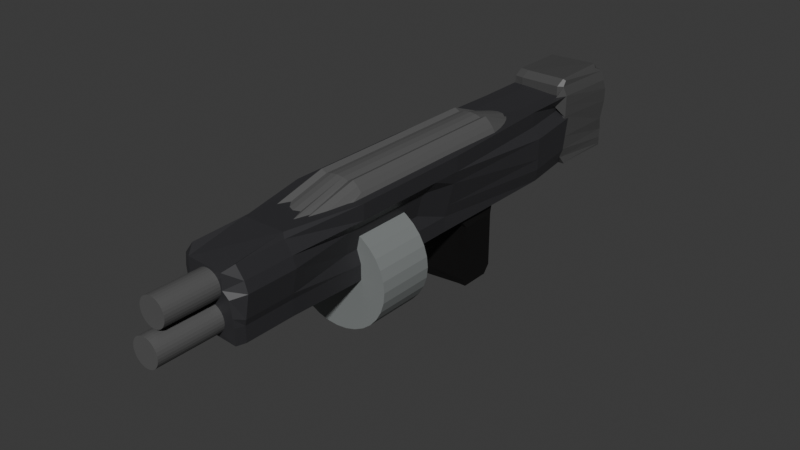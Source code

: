 # Source: heavy-repeater.blend  (saved by Blender 4.1.24; exported with 4.5.12 LTS)
import bpy
from mathutils import Matrix  # noqa: F401  (used for matrix-valued properties, if any)

bpy.ops.wm.read_factory_settings(use_empty=True)
scene = bpy.context.scene
scene.name = 'Scene'

# ---- collections
col_collection = bpy.data.collections.new('Collection'); scene.collection.children.link(col_collection)

# ---- materials (node trees are filled in below, after node groups)
mat_material = bpy.data.materials.new('Material')
mat_material.alpha_threshold = 0.0
mat_material.use_transparent_shadow = False
mat_material.roughness = 0.5
mat_material.line_color = (0.0, 0.0, 0.0, 1.0)
mat_material_002 = bpy.data.materials.new('Material.002')
mat_material_002.use_transparent_shadow = False
mat_material_008 = bpy.data.materials.new('Material.008')
mat_material_008.use_transparent_shadow = False
mat_material_005 = bpy.data.materials.new('Material.005')
mat_material_005.use_transparent_shadow = False
mat_material_006 = bpy.data.materials.new('Material.006')
mat_material_006.use_transparent_shadow = False
mat_material_007 = bpy.data.materials.new('Material.007')
mat_material_007.use_transparent_shadow = False
mat_material_004 = bpy.data.materials.new('Material.004')
mat_material_004.use_transparent_shadow = False
mat_material_001 = bpy.data.materials.new('Material.001')
mat_material_001.alpha_threshold = 0.0
mat_material_001.use_transparent_shadow = False
mat_material_001.roughness = 0.5
mat_material_001.line_color = (0.0, 0.0, 0.0, 1.0)

# ---- material node trees
mat_material.use_nodes = True; mat_material.node_tree.nodes.clear()
_N = mat_material.node_tree.nodes; _L = mat_material.node_tree.links
n0 = _N.new('ShaderNodeOutputMaterial'); n0.name = 'Material Output'; n0.location = (300, 300)
n1 = _N.new('ShaderNodeBsdfPrincipled'); n1.name = 'Principled BSDF'; n1.location = (10, 300)
n1.inputs[0].default_value = (0.004777, 0.004459, 0.004434, 1.0)
n1.inputs[3].default_value = 1.45
_L.new(n1.outputs[0], n0.inputs[0])
n0.is_active_output = True
mat_material_002.use_nodes = True; mat_material_002.node_tree.nodes.clear()
_N = mat_material_002.node_tree.nodes; _L = mat_material_002.node_tree.links
n0 = _N.new('ShaderNodeBsdfPrincipled'); n0.name = 'Principled BSDF'; n0.location = (10, 300)
n0.inputs[0].default_value = (0.03111, 0.0308, 0.03424, 1.0)
n1 = _N.new('ShaderNodeOutputMaterial'); n1.name = 'Material Output'; n1.location = (300, 300)
_L.new(n0.outputs[0], n1.inputs[0])
n1.is_active_output = True
mat_material_008.use_nodes = True; mat_material_008.node_tree.nodes.clear()
_N = mat_material_008.node_tree.nodes; _L = mat_material_008.node_tree.links
n0 = _N.new('ShaderNodeBsdfPrincipled'); n0.name = 'Principled BSDF'; n0.location = (10, 300)
n0.inputs[0].default_value = (0.06819, 0.06819, 0.06819, 1.0)
n1 = _N.new('ShaderNodeOutputMaterial'); n1.name = 'Material Output'; n1.location = (300, 300)
_L.new(n0.outputs[0], n1.inputs[0])
n1.is_active_output = True
mat_material_005.use_nodes = True; mat_material_005.node_tree.nodes.clear()
_N = mat_material_005.node_tree.nodes; _L = mat_material_005.node_tree.links
n0 = _N.new('ShaderNodeBsdfPrincipled'); n0.name = 'Principled BSDF'; n0.location = (10, 300)
n0.inputs[0].default_value = (0.1022, 0.1022, 0.1022, 1.0)
n1 = _N.new('ShaderNodeOutputMaterial'); n1.name = 'Material Output'; n1.location = (300, 300)
_L.new(n0.outputs[0], n1.inputs[0])
n1.is_active_output = True
mat_material_006.use_nodes = True; mat_material_006.node_tree.nodes.clear()
_N = mat_material_006.node_tree.nodes; _L = mat_material_006.node_tree.links
n0 = _N.new('ShaderNodeBsdfPrincipled'); n0.name = 'Principled BSDF'; n0.location = (10, 300)
n0.inputs[0].default_value = (0.09954, 0.09954, 0.09954, 1.0)
n1 = _N.new('ShaderNodeOutputMaterial'); n1.name = 'Material Output'; n1.location = (300, 300)
_L.new(n0.outputs[0], n1.inputs[0])
n1.is_active_output = True
mat_material_007.use_nodes = True; mat_material_007.node_tree.nodes.clear()
_N = mat_material_007.node_tree.nodes; _L = mat_material_007.node_tree.links
n0 = _N.new('ShaderNodeBsdfPrincipled'); n0.name = 'Principled BSDF'; n0.location = (10, 300)
n0.inputs[0].default_value = (0.1022, 0.1022, 0.1022, 1.0)
n1 = _N.new('ShaderNodeOutputMaterial'); n1.name = 'Material Output'; n1.location = (300, 300)
_L.new(n0.outputs[0], n1.inputs[0])
n1.is_active_output = True
mat_material_004.use_nodes = True; mat_material_004.node_tree.nodes.clear()
_N = mat_material_004.node_tree.nodes; _L = mat_material_004.node_tree.links
n0 = _N.new('ShaderNodeBsdfPrincipled'); n0.name = 'Principled BSDF'; n0.location = (10, 300)
n0.inputs[0].default_value = (0.2135, 0.229, 0.2269, 1.0)
n1 = _N.new('ShaderNodeOutputMaterial'); n1.name = 'Material Output'; n1.location = (300, 300)
_L.new(n0.outputs[0], n1.inputs[0])
n1.is_active_output = True
mat_material_001.use_nodes = True; mat_material_001.node_tree.nodes.clear()
_N = mat_material_001.node_tree.nodes; _L = mat_material_001.node_tree.links
n0 = _N.new('ShaderNodeOutputMaterial'); n0.name = 'Material Output'; n0.location = (300, 300)
n1 = _N.new('ShaderNodeBsdfPrincipled'); n1.name = 'Principled BSDF'; n1.location = (10, 300)
n1.inputs[0].default_value = (0.0, 0.0, 0.0, 1.0)
n1.inputs[3].default_value = 1.45
_L.new(n1.outputs[0], n0.inputs[0])
n0.is_active_output = True

# ---- world
world_world = bpy.data.worlds.new('World'); scene.world = world_world
world_world.use_nodes = True; world_world.node_tree.nodes.clear()
_N = world_world.node_tree.nodes; _L = world_world.node_tree.links
n0 = _N.new('ShaderNodeOutputWorld'); n0.name = 'World Output'; n0.location = (300, 300)
n1 = _N.new('ShaderNodeBackground'); n1.name = 'Background'; n1.location = (10, 300)
n1.inputs[0].default_value = (0.05088, 0.05088, 0.05088, 1.0)
_L.new(n1.outputs[0], n0.inputs[0])
n0.is_active_output = True
world_world.color = (0.05088, 0.05088, 0.05088)
world_world.use_sun_shadow = False
world_world.sun_shadow_jitter_overblur = 0.0

# ---- meshes
me_cube = bpy.data.meshes.new('Cube')
me_cube.from_pydata([(0.692, 2.64, 1.155), (0.6629, 2.388, -0.2656), (0.5664, 0.9392, 1.123), (0.6713, 1.332, -0.2615), (-0.7013, 2.573, 1.18), (-0.7198, 2.439, -0.2701), (-0.7384, 1.121, 1.187), (-0.7118, 1.237, -0.2713), (0.6859, 2.567, -0.09958), (-0.6909, 1.19, -0.09958), (0.6859, 1.19, -0.09958), (-0.6909, 2.567, -0.09958), (-0.664, 1.224, 0.8953), (0.711, 2.513, 0.9036), (0.702, 1.253, 0.8942), (-0.7271, 2.501, 0.8902), (0.4361, 2.388, -0.2656), (0.3396, 0.9392, 1.123), (0.4445, 1.332, -0.2615), (0.4652, 2.64, 1.155), (0.4591, 2.567, -0.09958), (0.4591, 1.19, -0.09958), (0.4591, 2.567, 0.9071), (0.4752, 1.253, 0.8942), (-0.4679, 2.439, -0.2701), (-0.4865, 1.121, 1.187), (-0.439, 1.19, -0.09958), (-0.4121, 1.224, 0.8953), (-0.4599, 1.237, -0.2713), (-0.4494, 2.573, 1.18), (-0.439, 2.567, -0.09958), (-0.4752, 2.501, 0.8902)], [], [(29, 4, 6, 25), (27, 25, 6, 12), (12, 6, 4, 15), (16, 1, 3, 18), (13, 0, 2, 14), (22, 19, 0, 13), (16, 20, 8, 1), (1, 8, 10, 3), (7, 9, 11, 5), (28, 26, 9, 7), (20, 22, 13, 8), (8, 13, 14, 10), (9, 12, 15, 11), (26, 27, 12, 9), (10, 14, 23, 21), (30, 31, 22, 20), (3, 10, 21, 18), (24, 30, 20, 16), (31, 29, 19, 22), (24, 16, 18, 28), (14, 2, 17, 23), (0, 19, 17, 2), (5, 24, 28, 7), (15, 4, 29, 31), (5, 11, 30, 24), (11, 15, 31, 30), (21, 23, 27, 26), (18, 21, 26, 28), (23, 17, 25, 27), (19, 29, 25, 17)])
_uv = me_cube.uv_layers.new(name='UVMap')
_uv.uv.foreach_set('vector', [0.8293, 0.5, 0.875, 0.5, 0.875, 0.75, 0.8293, 0.75, 0.5906, 0.9543, 0.625, 0.9543, 0.625, 1.0, 0.5906, 1.0, 0.5906, 0.0, 0.625, 0.0, 0.625, 0.25, 0.5906, 0.25, 0.3338, 0.5, 0.375, 0.5, 0.375, 0.75, 0.3338, 0.75, 0.5906, 0.5, 0.625, 0.5, 0.625, 0.75, 0.5906, 0.75, 0.5906, 0.4588, 0.625, 0.4588, 0.625, 0.5, 0.5906, 0.5, 0.375, 0.4588, 0.4078, 0.4588, 0.4078, 0.5, 0.375, 0.5, 0.375, 0.5, 0.4078, 0.5, 0.4078, 0.75, 0.375, 0.75, 0.375, 0.0, 0.4078, 0.0, 0.4078, 0.25, 0.375, 0.25, 0.375, 0.9543, 0.4078, 0.9543, 0.4078, 1.0, 0.375, 1.0, 0.4078, 0.4588, 0.5906, 0.4588, 0.5906, 0.5, 0.4078, 0.5, 0.4078, 0.5, 0.5906, 0.5, 0.5906, 0.75, 0.4078, 0.75, 0.4078, 0.0, 0.5906, 0.0, 0.5906, 0.25, 0.4078, 0.25, 0.4078, 0.9543, 0.5906, 0.9543, 0.5906, 1.0, 0.4078, 1.0, 0.4078, 0.75, 0.5906, 0.75, 0.5906, 0.7912, 0.4078, 0.7912, 0.4078, 0.2957, 0.5906, 0.2957, 0.5906, 0.4588, 0.4078, 0.4588, 0.375, 0.75, 0.4078, 0.75, 0.4078, 0.7912, 0.375, 0.7912, 0.375, 0.2957, 0.4078, 0.2957, 0.4078, 0.4588, 0.375, 0.4588, 0.5906, 0.2957, 0.625, 0.2957, 0.625, 0.4588, 0.5906, 0.4588, 0.1707, 0.5, 0.3338, 0.5, 0.3338, 0.75, 0.1707, 0.75, 0.5906, 0.75, 0.625, 0.75, 0.625, 0.7912, 0.5906, 0.7912, 0.625, 0.5, 0.6662, 0.5, 0.6662, 0.75, 0.625, 0.75, 0.125, 0.5, 0.1707, 0.5, 0.1707, 0.75, 0.125, 0.75, 0.5906, 0.25, 0.625, 0.25, 0.625, 0.2957, 0.5906, 0.2957, 0.375, 0.25, 0.4078, 0.25, 0.4078, 0.2957, 0.375, 0.2957, 0.4078, 0.25, 0.5906, 0.25, 0.5906, 0.2957, 0.4078, 0.2957, 0.4078, 0.7912, 0.5906, 0.7912, 0.5906, 0.9543, 0.4078, 0.9543, 0.375, 0.7912, 0.4078, 0.7912, 0.4078, 0.9543, 0.375, 0.9543, 0.5906, 0.7912, 0.625, 0.7912, 0.625, 0.9543, 0.5906, 0.9543, 0.6662, 0.5, 0.8293, 0.5, 0.8293, 0.75, 0.6662, 0.75])
me_cube.materials.append(mat_material)
me_cube.use_mirror_vertex_groups = False
me_cube.update()
me_cube_001 = bpy.data.meshes.new('Cube.001')
me_cube_001.from_pydata([(-0.6692, -1.001, -0.8947), (-0.6009, -1.009, 0.9342), (-0.903, 1.012, -0.913), (-0.8552, 1.026, 1.006), (0.8319, -1.008, -0.9123), (0.6815, -1.01, 0.8785), (0.7068, 1.013, -0.9255), (0.756, 1.009, 0.9504), (-0.903, 0.7261, -0.913), (-0.8552, 0.7401, 1.006), (0.9193, 0.7222, -0.9434), (0.756, 0.7231, 0.9504), (-0.6239, -1.007, -0.5352), (-0.8922, 1.015, -0.5807), (0.7874, 1.005, -0.5693), (0.8319, -1.008, -0.4995), (1.0, 0.7145, -0.5872), (-1.0, 0.7145, -0.5872), (-0.8756, -1.004, 0.5971), (-0.8552, 1.026, 0.6002), (0.5435, 1.013, 0.5621), (0.8619, -1.003, 0.541), (0.756, 0.7231, 0.5442), (-0.8552, 0.7401, 0.6002), (0.5986, 1.0, -1.0), (0.3546, 1.009, 0.9504), (0.7864, -1.051, -0.8864), (0.5352, -1.055, 0.7364), (0.3546, 0.7231, 0.9504), (0.5986, 0.7145, -1.0), (0.7864, -1.051, -0.4736), (0.5986, 1.0, -0.5872), (0.5352, -1.055, 0.3302), (0.5986, 1.0, 0.5938), (-0.6063, 1.0, -1.0), (-0.4072, -1.056, 0.7925), (-0.6063, 0.7145, -1.0), (-0.4184, -1.051, -0.4736), (-0.4072, -1.056, 0.3863), (-0.4615, 1.026, 1.006), (-0.4637, -1.045, -0.8331), (-0.4615, 0.7401, 1.006), (-0.6063, 1.0, -0.5872), (-0.6063, 1.0, 0.5938), (-0.7608, 0.1165, -1.033), (1.0, 0.1226, 1.0), (-1.0, 0.1226, 1.0), (0.7202, 0.1084, -1.08), (-0.7608, 0.1165, -0.62), (0.7202, 0.1084, -0.6671), (-1.0, 0.1226, 0.5938), (1.0, 0.1226, 0.5938), (0.5986, 0.1226, 1.0), (0.5986, 0.1226, -1.0), (-0.3671, 0.1165, -1.033), (-0.6063, 0.1226, 1.0), (-0.7608, -0.4398, -1.033), (1.0, -0.4337, 1.0), (0.7202, -0.4479, -0.6671), (1.0, -0.4337, 0.5938), (0.5986, -0.4337, 1.0), (0.5986, -0.4337, -1.0), (-0.6063, -0.4337, -1.0), (-0.6063, -0.4337, 1.0), (-1.0, -0.4337, 1.0), (0.7202, -0.4479, -1.08), (-0.7608, -0.4398, -0.62), (-1.0, -0.4337, 0.5938), (-0.6239, -0.7822, -0.948), (0.6815, -0.7852, 0.8785), (0.8319, -0.7836, -0.4995), (0.8619, -0.7785, 0.541), (0.5986, -0.7753, 1.0), (0.5986, -0.7753, -1.0), (-0.6063, -0.7753, -1.0), (-0.5501, -0.7771, 1.004), (-0.6009, -0.7843, 0.9342), (0.8319, -0.7836, -0.9123), (-0.6239, -0.7822, -0.5352), (-0.8756, -0.7795, 0.5971), (-1.0, -0.2802, 1.0), (0.7202, -0.2944, -1.08), (-0.7608, -0.2863, -0.62), (-1.0, -0.2802, 0.5938), (-0.7608, -0.2863, -1.033), (1.0, -0.2802, 1.0), (0.7202, -0.2944, -0.6671), (1.0, -0.2802, 0.5938), (0.5986, -0.2802, 1.0), (0.5986, -0.2802, -1.0), (-0.5403, -0.2819, -1.009), (-0.6063, -0.2802, 1.0), (-1.0, -0.01455, 1.0), (0.7202, -0.02874, -1.08), (-0.7608, -0.02063, -0.62), (-1.0, -0.01455, 0.5938), (-0.7608, -0.02063, -1.033), (1.0, -0.01455, 1.0), (0.7202, -0.02874, -0.6671), (1.0, -0.01455, 0.5938), (0.5986, -0.01455, 1.0), (0.5986, -0.01455, -1.0), (-0.4261, -0.01913, -1.025), (-0.6063, -0.01455, 1.0), (-0.8922, 1.015, 0.2898), (0.7874, 1.005, 0.3012), (0.9584, -1.004, 0.2679), (1.0, 0.7145, 0.2833), (-1.0, 0.7145, 0.2833), (-0.9272, -1.002, 0.2779), (0.5986, 1.0, 0.2833), (0.703, -1.052, 0.1578), (-0.6063, 1.0, 0.2833), (-0.5018, -1.052, 0.1578), (0.9264, 0.1188, 0.2623), (-0.7961, 0.1392, 0.3033), (-0.9371, -0.4353, 0.2747), (0.7457, -0.4621, 0.2874), (-0.9272, -0.7771, 0.2779), (0.9584, -0.779, 0.2679), (0.7457, -0.3087, 0.2874), (-0.7961, -0.2636, 0.3033), (0.7457, -0.04298, 0.2874), (-0.7961, 0.002107, 0.3033), (-0.7608, -0.1535, -1.033), (1.0, -0.1474, 1.0), (0.7202, -0.1616, -0.6671), (1.0, -0.1474, 0.5938), (0.5986, -0.1474, 1.0), (0.5986, -0.1474, -1.0), (-0.4832, -0.1505, -1.017), (-0.6063, -0.1474, 1.0), (-1.0, -0.1474, 1.0), (0.7202, -0.1616, -1.08), (-0.7608, -0.1535, -0.62), (-1.0, -0.1474, 0.5938), (-0.7961, -0.1307, 0.3033), (0.7457, -0.1758, 0.2874), (-0.8922, 1.015, -0.2833), (0.7874, 1.005, -0.2719), (0.8816, -1.01, -0.3336), (1.0, 0.7145, -0.2898), (-1.0, 0.7145, -0.2898), (0.5986, 1.0, -0.2898), (0.7579, -1.051, -0.2579), (-0.6063, 1.0, -0.2898), (-0.4469, -1.051, -0.2579), (0.7906, 0.112, -0.3496), (-0.6801, 0.1363, -0.2857), (-0.8211, -0.4382, -0.3143), (0.61, -0.469, -0.3244), (-0.7928, -0.7805, -0.3051), (0.8816, -0.7858, -0.3336), (0.61, -0.3155, -0.3244), (-0.6801, -0.2665, -0.2857), (0.61, -0.04986, -0.3244), (-0.6801, -0.0008416, -0.2857), (-0.7928, -1.005, -0.3051), (0.61, -0.1827, -0.3244), (-0.6801, -0.1337, -0.2857)], [], [(23, 9, 3, 19), (33, 25, 7, 20), (71, 69, 5, 21), (38, 35, 1, 18), (73, 77, 4, 26), (75, 76, 1, 35), (39, 3, 9, 41), (24, 6, 10, 29), (20, 7, 11, 22), (50, 46, 9, 23), (44, 48, 17, 8), (6, 14, 16, 10), (40, 37, 12, 0), (77, 70, 15, 4), (24, 31, 14, 6), (8, 17, 13, 2), (115, 50, 23, 108), (105, 20, 22, 107), (113, 38, 18, 109), (119, 71, 21, 106), (110, 33, 20, 105), (108, 23, 19, 104), (112, 43, 33, 110), (106, 21, 32, 111), (34, 42, 31, 24), (4, 15, 30, 26), (34, 24, 29, 36), (7, 25, 28, 11), (69, 72, 27, 5), (74, 73, 26, 40), (21, 5, 27, 32), (43, 39, 25, 33), (19, 3, 39, 43), (68, 74, 40, 0), (2, 34, 36, 8), (2, 13, 42, 34), (104, 19, 43, 112), (111, 32, 38, 113), (26, 30, 37, 40), (25, 39, 41, 28), (72, 75, 35, 27), (32, 27, 35, 38), (28, 41, 55, 52), (8, 36, 54, 44), (36, 29, 53, 54), (11, 28, 52, 45), (107, 22, 51, 114), (123, 95, 50, 115), (10, 16, 49, 47), (96, 94, 48, 44), (95, 92, 46, 50), (41, 9, 46, 55), (29, 10, 47, 53), (22, 11, 45, 51), (79, 76, 64, 67), (68, 78, 66, 56), (118, 79, 67, 116), (88, 91, 63, 60), (84, 90, 62, 56), (90, 89, 61, 62), (85, 88, 60, 57), (120, 87, 59, 117), (81, 86, 58, 65), (91, 80, 64, 63), (89, 81, 65, 61), (87, 85, 57, 59), (109, 18, 79, 118), (0, 12, 78, 68), (18, 1, 76, 79), (60, 63, 75, 72), (56, 62, 74, 68), (62, 61, 73, 74), (57, 60, 72, 69), (117, 59, 71, 119), (65, 58, 70, 77), (63, 64, 76, 75), (61, 65, 77, 73), (59, 57, 69, 71), (127, 125, 85, 87), (129, 133, 81, 89), (131, 132, 80, 91), (133, 126, 86, 81), (137, 127, 87, 120), (125, 128, 88, 85), (130, 129, 89, 90), (124, 130, 90, 84), (128, 131, 91, 88), (67, 64, 80, 83), (56, 66, 82, 84), (116, 67, 83, 121), (52, 55, 103, 100), (44, 54, 102, 96), (54, 53, 101, 102), (45, 52, 100, 97), (114, 51, 99, 122), (47, 49, 98, 93), (55, 46, 92, 103), (53, 47, 93, 101), (51, 45, 97, 99), (135, 132, 92, 95), (124, 134, 94, 96), (136, 135, 95, 123), (159, 136, 123, 156), (147, 114, 122, 155), (149, 116, 121, 154), (158, 137, 120, 153), (150, 117, 119, 152), (157, 109, 118, 151), (153, 120, 117, 150), (151, 118, 116, 149), (156, 123, 115, 148), (141, 107, 114, 147), (144, 111, 113, 146), (138, 104, 112, 145), (140, 106, 111, 144), (145, 112, 110, 143), (142, 108, 104, 138), (143, 110, 105, 139), (152, 119, 106, 140), (146, 113, 109, 157), (139, 105, 107, 141), (148, 115, 108, 142), (155, 122, 137, 158), (154, 121, 136, 159), (121, 83, 135, 136), (84, 82, 134, 124), (83, 80, 132, 135), (100, 103, 131, 128), (96, 102, 130, 124), (102, 101, 129, 130), (97, 100, 128, 125), (122, 99, 127, 137), (93, 98, 126, 133), (103, 92, 132, 131), (101, 93, 133, 129), (99, 97, 125, 127), (82, 154, 159, 134), (98, 155, 158, 126), (48, 148, 142, 17), (14, 139, 141, 16), (37, 146, 157, 12), (70, 152, 140, 15), (31, 143, 139, 14), (17, 142, 138, 13), (42, 145, 143, 31), (15, 140, 144, 30), (13, 138, 145, 42), (30, 144, 146, 37), (16, 141, 147, 49), (94, 156, 148, 48), (78, 151, 149, 66), (86, 153, 150, 58), (12, 157, 151, 78), (58, 150, 152, 70), (126, 158, 153, 86), (66, 149, 154, 82), (49, 147, 155, 98), (134, 159, 156, 94)])
_uv = me_cube_001.uv_layers.new(name='UVMap')
_uv.uv.foreach_set('vector', [0.5742, 0.2143, 0.625, 0.2143, 0.625, 0.25, 0.5742, 0.25, 0.5742, 0.4498, 0.625, 0.4498, 0.625, 0.5, 0.5742, 0.5, 0.5742, 0.7219, 0.625, 0.7219, 0.625, 0.75, 0.5742, 0.75, 0.5742, 0.9508, 0.625, 0.9508, 0.625, 1.0, 0.5742, 1.0, 0.3248, 0.7219, 0.375, 0.7219, 0.375, 0.75, 0.3248, 0.75, 0.8258, 0.7219, 0.875, 0.7219, 0.875, 0.75, 0.8258, 0.75, 0.8258, 0.5, 0.875, 0.5, 0.875, 0.5357, 0.8258, 0.5357, 0.3248, 0.5, 0.375, 0.5, 0.375, 0.5357, 0.3248, 0.5357, 0.5742, 0.5, 0.625, 0.5, 0.625, 0.5357, 0.5742, 0.5357, 0.5742, 0.1403, 0.625, 0.1403, 0.625, 0.2143, 0.5742, 0.2143, 0.375, 0.1403, 0.4266, 0.1403, 0.4266, 0.2143, 0.375, 0.2143, 0.375, 0.5, 0.4266, 0.5, 0.4266, 0.5357, 0.375, 0.5357, 0.375, 0.9508, 0.4266, 0.9508, 0.4266, 1.0, 0.375, 1.0, 0.375, 0.7219, 0.4266, 0.7219, 0.4266, 0.75, 0.375, 0.75, 0.375, 0.4498, 0.4266, 0.4498, 0.4266, 0.5, 0.375, 0.5, 0.375, 0.2143, 0.4266, 0.2143, 0.4266, 0.25, 0.375, 0.25, 0.5354, 0.1403, 0.5742, 0.1403, 0.5742, 0.2143, 0.5354, 0.2143, 0.5354, 0.5, 0.5742, 0.5, 0.5742, 0.5357, 0.5354, 0.5357, 0.5354, 0.9508, 0.5742, 0.9508, 0.5742, 1.0, 0.5354, 1.0, 0.5354, 0.7219, 0.5742, 0.7219, 0.5742, 0.75, 0.5354, 0.75, 0.5354, 0.4498, 0.5742, 0.4498, 0.5742, 0.5, 0.5354, 0.5, 0.5354, 0.2143, 0.5742, 0.2143, 0.5742, 0.25, 0.5354, 0.25, 0.5354, 0.2992, 0.5742, 0.2992, 0.5742, 0.4498, 0.5354, 0.4498, 0.5354, 0.75, 0.5742, 0.75, 0.5742, 0.8002, 0.5354, 0.8002, 0.375, 0.2992, 0.4266, 0.2992, 0.4266, 0.4498, 0.375, 0.4498, 0.375, 0.75, 0.4266, 0.75, 0.4266, 0.8002, 0.375, 0.8002, 0.1742, 0.5, 0.3248, 0.5, 0.3248, 0.5357, 0.1742, 0.5357, 0.625, 0.5, 0.6752, 0.5, 0.6752, 0.5357, 0.625, 0.5357, 0.625, 0.7219, 0.6752, 0.7219, 0.6752, 0.75, 0.625, 0.75, 0.1742, 0.7219, 0.3248, 0.7219, 0.3248, 0.75, 0.1742, 0.75, 0.5742, 0.75, 0.625, 0.75, 0.625, 0.8002, 0.5742, 0.8002, 0.5742, 0.2992, 0.625, 0.2992, 0.625, 0.4498, 0.5742, 0.4498, 0.5742, 0.25, 0.625, 0.25, 0.625, 0.2992, 0.5742, 0.2992, 0.125, 0.7219, 0.1742, 0.7219, 0.1742, 0.75, 0.125, 0.75, 0.125, 0.5, 0.1742, 0.5, 0.1742, 0.5357, 0.125, 0.5357, 0.375, 0.25, 0.4266, 0.25, 0.4266, 0.2992, 0.375, 0.2992, 0.5354, 0.25, 0.5742, 0.25, 0.5742, 0.2992, 0.5354, 0.2992, 0.5354, 0.8002, 0.5742, 0.8002, 0.5742, 0.9508, 0.5354, 0.9508, 0.375, 0.8002, 0.4266, 0.8002, 0.4266, 0.9508, 0.375, 0.9508, 0.6752, 0.5, 0.8258, 0.5, 0.8258, 0.5357, 0.6752, 0.5357, 0.6752, 0.7219, 0.8258, 0.7219, 0.8258, 0.75, 0.6752, 0.75, 0.5742, 0.8002, 0.625, 0.8002, 0.625, 0.9508, 0.5742, 0.9508, 0.6752, 0.5357, 0.8258, 0.5357, 0.8258, 0.6097, 0.6752, 0.6097, 0.125, 0.5357, 0.1742, 0.5357, 0.1742, 0.6097, 0.125, 0.6097, 0.1742, 0.5357, 0.3248, 0.5357, 0.3248, 0.6097, 0.1742, 0.6097, 0.625, 0.5357, 0.6752, 0.5357, 0.6752, 0.6097, 0.625, 0.6097, 0.5354, 0.5357, 0.5742, 0.5357, 0.5742, 0.6097, 0.5354, 0.6097, 0.5354, 0.1232, 0.5742, 0.1232, 0.5742, 0.1403, 0.5354, 0.1403, 0.375, 0.5357, 0.4266, 0.5357, 0.4266, 0.6097, 0.375, 0.6097, 0.375, 0.1232, 0.4266, 0.1232, 0.4266, 0.1403, 0.375, 0.1403, 0.5742, 0.1232, 0.625, 0.1232, 0.625, 0.1403, 0.5742, 0.1403, 0.8258, 0.5357, 0.875, 0.5357, 0.875, 0.6097, 0.8258, 0.6097, 0.3248, 0.5357, 0.375, 0.5357, 0.375, 0.6097, 0.3248, 0.6097, 0.5742, 0.5357, 0.625, 0.5357, 0.625, 0.6097, 0.5742, 0.6097, 0.5742, 0.02808, 0.625, 0.02808, 0.625, 0.07079, 0.5742, 0.07079, 0.375, 0.02808, 0.4266, 0.02808, 0.4266, 0.07079, 0.375, 0.07079, 0.5354, 0.02808, 0.5742, 0.02808, 0.5742, 0.07079, 0.5354, 0.07079, 0.6752, 0.66, 0.8258, 0.66, 0.8258, 0.6792, 0.6752, 0.6792, 0.125, 0.66, 0.1742, 0.66, 0.1742, 0.6792, 0.125, 0.6792, 0.1742, 0.66, 0.3248, 0.66, 0.3248, 0.6792, 0.1742, 0.6792, 0.625, 0.66, 0.6752, 0.66, 0.6752, 0.6792, 0.625, 0.6792, 0.5354, 0.66, 0.5742, 0.66, 0.5742, 0.6792, 0.5354, 0.6792, 0.375, 0.66, 0.4266, 0.66, 0.4266, 0.6792, 0.375, 0.6792, 0.8258, 0.66, 0.875, 0.66, 0.875, 0.6792, 0.8258, 0.6792, 0.3248, 0.66, 0.375, 0.66, 0.375, 0.6792, 0.3248, 0.6792, 0.5742, 0.66, 0.625, 0.66, 0.625, 0.6792, 0.5742, 0.6792, 0.5354, 0.0, 0.5742, 0.0, 0.5742, 0.02808, 0.5354, 0.02808, 0.375, 0.0, 0.4266, 0.0, 0.4266, 0.02808, 0.375, 0.02808, 0.5742, 0.0, 0.625, 0.0, 0.625, 0.02808, 0.5742, 0.02808, 0.6752, 0.6792, 0.8258, 0.6792, 0.8258, 0.7219, 0.6752, 0.7219, 0.125, 0.6792, 0.1742, 0.6792, 0.1742, 0.7219, 0.125, 0.7219, 0.1742, 0.6792, 0.3248, 0.6792, 0.3248, 0.7219, 0.1742, 0.7219, 0.625, 0.6792, 0.6752, 0.6792, 0.6752, 0.7219, 0.625, 0.7219, 0.5354, 0.6792, 0.5742, 0.6792, 0.5742, 0.7219, 0.5354, 0.7219, 0.375, 0.6792, 0.4266, 0.6792, 0.4266, 0.7219, 0.375, 0.7219, 0.8258, 0.6792, 0.875, 0.6792, 0.875, 0.7219, 0.8258, 0.7219, 0.3248, 0.6792, 0.375, 0.6792, 0.375, 0.7219, 0.3248, 0.7219, 0.5742, 0.6792, 0.625, 0.6792, 0.625, 0.7219, 0.5742, 0.7219, 0.5742, 0.6434, 0.625, 0.6434, 0.625, 0.66, 0.5742, 0.66, 0.3248, 0.6434, 0.375, 0.6434, 0.375, 0.66, 0.3248, 0.66, 0.8258, 0.6434, 0.875, 0.6434, 0.875, 0.66, 0.8258, 0.66, 0.375, 0.6434, 0.4266, 0.6434, 0.4266, 0.66, 0.375, 0.66, 0.5354, 0.6434, 0.5742, 0.6434, 0.5742, 0.66, 0.5354, 0.66, 0.625, 0.6434, 0.6752, 0.6434, 0.6752, 0.66, 0.625, 0.66, 0.1742, 0.6434, 0.3248, 0.6434, 0.3248, 0.66, 0.1742, 0.66, 0.125, 0.6434, 0.1742, 0.6434, 0.1742, 0.66, 0.125, 0.66, 0.6752, 0.6434, 0.8258, 0.6434, 0.8258, 0.66, 0.6752, 0.66, 0.5742, 0.07079, 0.625, 0.07079, 0.625, 0.08997, 0.5742, 0.08997, 0.375, 0.07079, 0.4266, 0.07079, 0.4266, 0.08997, 0.375, 0.08997, 0.5354, 0.07079, 0.5742, 0.07079, 0.5742, 0.08997, 0.5354, 0.08997, 0.6752, 0.6097, 0.8258, 0.6097, 0.8258, 0.6268, 0.6752, 0.6268, 0.125, 0.6097, 0.1742, 0.6097, 0.1742, 0.6268, 0.125, 0.6268, 0.1742, 0.6097, 0.3248, 0.6097, 0.3248, 0.6268, 0.1742, 0.6268, 0.625, 0.6097, 0.6752, 0.6097, 0.6752, 0.6268, 0.625, 0.6268, 0.5354, 0.6097, 0.5742, 0.6097, 0.5742, 0.6268, 0.5354, 0.6268, 0.375, 0.6097, 0.4266, 0.6097, 0.4266, 0.6268, 0.375, 0.6268, 0.8258, 0.6097, 0.875, 0.6097, 0.875, 0.6268, 0.8258, 0.6268, 0.3248, 0.6097, 0.375, 0.6097, 0.375, 0.6268, 0.3248, 0.6268, 0.5742, 0.6097, 0.625, 0.6097, 0.625, 0.6268, 0.5742, 0.6268, 0.5742, 0.1066, 0.625, 0.1066, 0.625, 0.1232, 0.5742, 0.1232, 0.375, 0.1066, 0.4266, 0.1066, 0.4266, 0.1232, 0.375, 0.1232, 0.5354, 0.1066, 0.5742, 0.1066, 0.5742, 0.1232, 0.5354, 0.1232, 0.4638, 0.1066, 0.5354, 0.1066, 0.5354, 0.1232, 0.4638, 0.1232, 0.4638, 0.6097, 0.5354, 0.6097, 0.5354, 0.6268, 0.4638, 0.6268, 0.4638, 0.07079, 0.5354, 0.07079, 0.5354, 0.08997, 0.4638, 0.08997, 0.4638, 0.6434, 0.5354, 0.6434, 0.5354, 0.66, 0.4638, 0.66, 0.4638, 0.6792, 0.5354, 0.6792, 0.5354, 0.7219, 0.4638, 0.7219, 0.4638, 0.0, 0.5354, 0.0, 0.5354, 0.02808, 0.4638, 0.02808, 0.4638, 0.66, 0.5354, 0.66, 0.5354, 0.6792, 0.4638, 0.6792, 0.4638, 0.02808, 0.5354, 0.02808, 0.5354, 0.07079, 0.4638, 0.07079, 0.4638, 0.1232, 0.5354, 0.1232, 0.5354, 0.1403, 0.4638, 0.1403, 0.4638, 0.5357, 0.5354, 0.5357, 0.5354, 0.6097, 0.4638, 0.6097, 0.4638, 0.8002, 0.5354, 0.8002, 0.5354, 0.9508, 0.4638, 0.9508, 0.4638, 0.25, 0.5354, 0.25, 0.5354, 0.2992, 0.4638, 0.2992, 0.4638, 0.75, 0.5354, 0.75, 0.5354, 0.8002, 0.4638, 0.8002, 0.4638, 0.2992, 0.5354, 0.2992, 0.5354, 0.4498, 0.4638, 0.4498, 0.4638, 0.2143, 0.5354, 0.2143, 0.5354, 0.25, 0.4638, 0.25, 0.4638, 0.4498, 0.5354, 0.4498, 0.5354, 0.5, 0.4638, 0.5, 0.4638, 0.7219, 0.5354, 0.7219, 0.5354, 0.75, 0.4638, 0.75, 0.4638, 0.9508, 0.5354, 0.9508, 0.5354, 1.0, 0.4638, 1.0, 0.4638, 0.5, 0.5354, 0.5, 0.5354, 0.5357, 0.4638, 0.5357, 0.4638, 0.1403, 0.5354, 0.1403, 0.5354, 0.2143, 0.4638, 0.2143, 0.4638, 0.6268, 0.5354, 0.6268, 0.5354, 0.6434, 0.4638, 0.6434, 0.4638, 0.08997, 0.5354, 0.08997, 0.5354, 0.1066, 0.4638, 0.1066, 0.5354, 0.08997, 0.5742, 0.08997, 0.5742, 0.1066, 0.5354, 0.1066, 0.375, 0.08997, 0.4266, 0.08997, 0.4266, 0.1066, 0.375, 0.1066, 0.5742, 0.08997, 0.625, 0.08997, 0.625, 0.1066, 0.5742, 0.1066, 0.6752, 0.6268, 0.8258, 0.6268, 0.8258, 0.6434, 0.6752, 0.6434, 0.125, 0.6268, 0.1742, 0.6268, 0.1742, 0.6434, 0.125, 0.6434, 0.1742, 0.6268, 0.3248, 0.6268, 0.3248, 0.6434, 0.1742, 0.6434, 0.625, 0.6268, 0.6752, 0.6268, 0.6752, 0.6434, 0.625, 0.6434, 0.5354, 0.6268, 0.5742, 0.6268, 0.5742, 0.6434, 0.5354, 0.6434, 0.375, 0.6268, 0.4266, 0.6268, 0.4266, 0.6434, 0.375, 0.6434, 0.8258, 0.6268, 0.875, 0.6268, 0.875, 0.6434, 0.8258, 0.6434, 0.3248, 0.6268, 0.375, 0.6268, 0.375, 0.6434, 0.3248, 0.6434, 0.5742, 0.6268, 0.625, 0.6268, 0.625, 0.6434, 0.5742, 0.6434, 0.4266, 0.08997, 0.4638, 0.08997, 0.4638, 0.1066, 0.4266, 0.1066, 0.4266, 0.6268, 0.4638, 0.6268, 0.4638, 0.6434, 0.4266, 0.6434, 0.4266, 0.1403, 0.4638, 0.1403, 0.4638, 0.2143, 0.4266, 0.2143, 0.4266, 0.5, 0.4638, 0.5, 0.4638, 0.5357, 0.4266, 0.5357, 0.4266, 0.9508, 0.4638, 0.9508, 0.4638, 1.0, 0.4266, 1.0, 0.4266, 0.7219, 0.4638, 0.7219, 0.4638, 0.75, 0.4266, 0.75, 0.4266, 0.4498, 0.4638, 0.4498, 0.4638, 0.5, 0.4266, 0.5, 0.4266, 0.2143, 0.4638, 0.2143, 0.4638, 0.25, 0.4266, 0.25, 0.4266, 0.2992, 0.4638, 0.2992, 0.4638, 0.4498, 0.4266, 0.4498, 0.4266, 0.75, 0.4638, 0.75, 0.4638, 0.8002, 0.4266, 0.8002, 0.4266, 0.25, 0.4638, 0.25, 0.4638, 0.2992, 0.4266, 0.2992, 0.4266, 0.8002, 0.4638, 0.8002, 0.4638, 0.9508, 0.4266, 0.9508, 0.4266, 0.5357, 0.4638, 0.5357, 0.4638, 0.6097, 0.4266, 0.6097, 0.4266, 0.1232, 0.4638, 0.1232, 0.4638, 0.1403, 0.4266, 0.1403, 0.4266, 0.02808, 0.4638, 0.02808, 0.4638, 0.07079, 0.4266, 0.07079, 0.4266, 0.66, 0.4638, 0.66, 0.4638, 0.6792, 0.4266, 0.6792, 0.4266, 0.0, 0.4638, 0.0, 0.4638, 0.02808, 0.4266, 0.02808, 0.4266, 0.6792, 0.4638, 0.6792, 0.4638, 0.7219, 0.4266, 0.7219, 0.4266, 0.6434, 0.4638, 0.6434, 0.4638, 0.66, 0.4266, 0.66, 0.4266, 0.07079, 0.4638, 0.07079, 0.4638, 0.08997, 0.4266, 0.08997, 0.4266, 0.6097, 0.4638, 0.6097, 0.4638, 0.6268, 0.4266, 0.6268, 0.4266, 0.1066, 0.4638, 0.1066, 0.4638, 0.1232, 0.4266, 0.1232])
me_cube_001.materials.append(mat_material_002)
me_cube_001.update()
me_cube_002 = bpy.data.meshes.new('Cube.002')
me_cube_002.from_pydata([(-0.9968, -0.9085, -1.314), (-0.8418, -0.7046, 1.072), (-0.9901, 1.002, -1.331), (-0.9741, 1.058, 0.9873), (0.8069, -0.8533, -1.305), (0.6017, -0.7137, 1.031), (0.7873, 1.015, -1.332), (0.5301, 0.9217, 0.9453), (-0.8942, -0.8962, 0.8974), (-0.95, 1.101, 0.8939), (0.6666, 1.096, 0.8598), (0.6092, -0.8287, 0.8913), (-0.9603, 1.071, -0.8624), (0.7603, 1.071, -0.8624), (0.7603, -0.9292, -0.8624), (-0.9603, -0.9292, -0.8624), (0.4994, 1.015, -1.332), (0.4171, 1.072, 1.014), (0.5189, -0.8533, -1.305), (0.5248, -0.7376, 1.072), (0.4724, -0.9292, 0.8975), (0.4659, 1.096, 0.8971), (0.4724, 1.071, -0.8624), (0.4724, -0.9292, -0.8624), (-0.6806, 1.002, -1.331), (-0.5983, -0.7376, 1.072), (-0.6508, -0.9292, 0.8975), (-0.6508, -0.9292, -0.8624), (-0.6646, 1.058, 0.9873), (-0.6873, -0.9085, -1.314), (-0.6405, 1.101, 0.8939), (-0.6508, 1.071, -0.8624), (-0.9048, -0.9015, 0.6168), (-0.9318, 1.038, 0.6148), (0.7749, 1.016, 0.6177), (0.5603, -1.093, 0.648), (0.487, 1.016, 0.6177), (0.4724, -0.9292, 0.6169), (-0.6223, 1.038, 0.6148), (-0.6508, -0.9292, 0.6169), (-0.9996, 0.9844, -0.5183), (0.7854, 0.985, -0.5206), (0.7478, -0.9095, -0.5102), (0.4975, 0.985, -0.5206), (0.4724, -0.9292, -0.5163), (-0.6901, 0.9844, -0.5183), (-0.6508, -0.9292, -0.5163), (-0.9473, -0.9227, -0.5164), (-0.9863, 0.9934, -1.096), (0.7919, 1.003, -1.096), (0.7371, -0.9833, -1.088), (-0.917, -1.026, -1.028), (0.4492, -0.9833, -1.088), (0.504, 1.003, -1.096), (-0.6768, 0.9934, -1.096), (-0.6075, -1.026, -1.028), (-0.9893, 1.0, -1.283), (0.7883, 1.012, -1.284), (0.7927, -0.8798, -1.261), (0.5047, -0.8798, -1.261), (0.5003, 1.012, -1.284), (-0.6798, 1.0, -1.283), (-0.671, -0.9325, -1.255), (-0.9805, -0.9325, -1.255), (-0.9966, -0.8616, -1.314), (-0.8455, -0.6598, 1.07), (0.8064, -0.8073, -1.306), (0.6009, -0.6683, 1.029), (0.6106, -0.7814, 0.8905), (-0.8956, -0.8471, 0.8973), (-0.9603, -0.88, -0.8624), (0.7603, -0.88, -0.8624), (0.5224, -0.6898, 1.07), (0.5185, -0.8073, -1.306), (-0.6871, -0.8616, -1.314), (-0.6004, -0.692, 1.07), (-0.9054, -0.8538, 0.6167), (0.7083, -0.799, 0.6424), (0.7487, -0.8629, -0.5105), (-0.9486, -0.8758, -0.5164), (0.7385, -0.9344, -1.089), (-0.9187, -0.9763, -1.03), (-0.9807, -0.8849, -1.256), (0.7926, -0.8332, -1.262), (-0.9258, -0.912, 0.05635), (-0.9304, 1.097, -0.001012), (0.815, 1.086, -0.0006491), (0.727, -0.8767, 0.07266), (0.5271, 1.086, -0.0006491), (0.4724, -0.9292, 0.05641), (-0.6209, 1.097, -0.001012), (-0.6508, -0.9292, 0.05641), (0.7283, -0.8306, 0.07222), (-0.9268, -0.8647, 0.0563), (-0.9151, -0.9067, 0.34), (-0.9099, 1.101, 0.3594), (0.816, 1.085, 0.3611), (0.5703, -1.109, 0.3663), (0.528, 1.085, 0.3611), (0.4724, -0.9292, 0.3401), (-0.6004, 1.101, 0.3594), (-0.6508, -0.9292, 0.3401), (0.7182, -0.8146, 0.3609), (-0.916, -0.8592, 0.34)], [], [(69, 65, 3, 9), (21, 17, 7, 10), (68, 67, 5, 11), (26, 25, 1, 8), (73, 66, 4, 18), (75, 65, 1, 25), (39, 26, 8, 32), (77, 68, 11, 35), (36, 21, 10, 34), (76, 69, 9, 33), (81, 70, 12, 48), (53, 22, 13, 49), (80, 71, 14, 50), (55, 27, 15, 51), (50, 14, 23, 52), (54, 31, 22, 53), (38, 30, 21, 36), (35, 11, 20, 37), (67, 72, 19, 5), (74, 73, 18, 29), (11, 5, 19, 20), (30, 28, 17, 21), (9, 3, 28, 30), (64, 74, 29, 0), (33, 9, 30, 38), (48, 12, 31, 54), (52, 23, 27, 55), (37, 20, 26, 39), (72, 75, 25, 19), (20, 19, 25, 26), (99, 37, 39, 101), (95, 33, 38, 100), (97, 35, 37, 99), (100, 38, 36, 98), (103, 76, 33, 95), (98, 36, 34, 96), (102, 77, 35, 97), (101, 39, 32, 94), (27, 46, 47, 15), (71, 78, 42, 14), (22, 43, 41, 13), (70, 79, 40, 12), (31, 45, 43, 22), (14, 42, 44, 23), (12, 40, 45, 31), (23, 44, 46, 27), (59, 52, 55, 62), (56, 48, 54, 61), (61, 54, 53, 60), (58, 50, 52, 59), (62, 55, 51, 63), (83, 80, 50, 58), (60, 53, 49, 57), (82, 81, 48, 56), (64, 82, 56, 2), (16, 60, 57, 6), (66, 83, 58, 4), (29, 62, 63, 0), (4, 58, 59, 18), (24, 61, 60, 16), (2, 56, 61, 24), (18, 59, 62, 29), (6, 57, 83, 66), (0, 63, 82, 64), (63, 51, 81, 82), (57, 49, 80, 83), (15, 47, 79, 70), (13, 41, 78, 71), (96, 34, 77, 102), (94, 32, 76, 103), (17, 28, 75, 72), (2, 24, 74, 64), (24, 16, 73, 74), (7, 17, 72, 67), (49, 13, 71, 80), (51, 15, 70, 81), (32, 8, 69, 76), (34, 10, 68, 77), (28, 3, 65, 75), (16, 6, 66, 73), (10, 7, 67, 68), (8, 1, 65, 69), (47, 84, 93, 79), (41, 86, 92, 78), (46, 91, 84, 47), (78, 92, 87, 42), (43, 88, 86, 41), (79, 93, 85, 40), (45, 90, 88, 43), (42, 87, 89, 44), (40, 85, 90, 45), (44, 89, 91, 46), (84, 94, 103, 93), (86, 96, 102, 92), (91, 101, 94, 84), (92, 102, 97, 87), (88, 98, 96, 86), (93, 103, 95, 85), (90, 100, 98, 88), (87, 97, 99, 89), (85, 95, 100, 90), (89, 99, 101, 91)])
_uv = me_cube_002.uv_layers.new(name='UVMap')
_uv.uv.foreach_set('vector', [0.5907, 0.006148, 0.625, 0.006148, 0.625, 0.25, 0.5907, 0.25, 0.5907, 0.4582, 0.625, 0.4582, 0.625, 0.5, 0.5907, 0.5, 0.5907, 0.7439, 0.625, 0.7439, 0.625, 0.75, 0.5907, 0.75, 0.5907, 0.955, 0.625, 0.955, 0.625, 1.0, 0.5907, 1.0, 0.3332, 0.7439, 0.375, 0.7439, 0.375, 0.75, 0.3332, 0.75, 0.83, 0.7439, 0.875, 0.7439, 0.875, 0.75, 0.83, 0.75, 0.5636, 0.955, 0.5907, 0.955, 0.5907, 1.0, 0.5636, 1.0, 0.5636, 0.7439, 0.5907, 0.7439, 0.5907, 0.75, 0.5636, 0.75, 0.5636, 0.4582, 0.5907, 0.4582, 0.5907, 0.5, 0.5636, 0.5, 0.5636, 0.006148, 0.5907, 0.006148, 0.5907, 0.25, 0.5636, 0.25, 0.398, 0.006148, 0.4208, 0.006148, 0.4208, 0.25, 0.398, 0.25, 0.398, 0.4582, 0.4208, 0.4582, 0.4208, 0.5, 0.398, 0.5, 0.398, 0.7439, 0.4208, 0.7439, 0.4208, 0.75, 0.398, 0.75, 0.398, 0.955, 0.4208, 0.955, 0.4208, 1.0, 0.398, 1.0, 0.398, 0.75, 0.4208, 0.75, 0.4208, 0.7918, 0.398, 0.7918, 0.398, 0.295, 0.4208, 0.295, 0.4208, 0.4582, 0.398, 0.4582, 0.5636, 0.295, 0.5907, 0.295, 0.5907, 0.4582, 0.5636, 0.4582, 0.5636, 0.75, 0.5907, 0.75, 0.5907, 0.7918, 0.5636, 0.7918, 0.625, 0.7439, 0.6668, 0.7439, 0.6668, 0.75, 0.625, 0.75, 0.17, 0.7439, 0.3332, 0.7439, 0.3332, 0.75, 0.17, 0.75, 0.5907, 0.75, 0.625, 0.75, 0.625, 0.7918, 0.5907, 0.7918, 0.5907, 0.295, 0.625, 0.295, 0.625, 0.4582, 0.5907, 0.4582, 0.5907, 0.25, 0.625, 0.25, 0.625, 0.295, 0.5907, 0.295, 0.125, 0.7439, 0.17, 0.7439, 0.17, 0.75, 0.125, 0.75, 0.5636, 0.25, 0.5907, 0.25, 0.5907, 0.295, 0.5636, 0.295, 0.398, 0.25, 0.4208, 0.25, 0.4208, 0.295, 0.398, 0.295, 0.398, 0.7918, 0.4208, 0.7918, 0.4208, 0.955, 0.398, 0.955, 0.5636, 0.7918, 0.5907, 0.7918, 0.5907, 0.955, 0.5636, 0.955, 0.6668, 0.7439, 0.83, 0.7439, 0.83, 0.75, 0.6668, 0.75, 0.5907, 0.7918, 0.625, 0.7918, 0.625, 0.955, 0.5907, 0.955, 0.5369, 0.7918, 0.5636, 0.7918, 0.5636, 0.955, 0.5369, 0.955, 0.5369, 0.25, 0.5636, 0.25, 0.5636, 0.295, 0.5369, 0.295, 0.5369, 0.75, 0.5636, 0.75, 0.5636, 0.7918, 0.5369, 0.7918, 0.5369, 0.295, 0.5636, 0.295, 0.5636, 0.4582, 0.5369, 0.4582, 0.5369, 0.006148, 0.5636, 0.006148, 0.5636, 0.25, 0.5369, 0.25, 0.5369, 0.4582, 0.5636, 0.4582, 0.5636, 0.5, 0.5369, 0.5, 0.5369, 0.7439, 0.5636, 0.7439, 0.5636, 0.75, 0.5369, 0.75, 0.5369, 0.955, 0.5636, 0.955, 0.5636, 1.0, 0.5369, 1.0, 0.4208, 0.955, 0.4542, 0.955, 0.4542, 1.0, 0.4208, 1.0, 0.4208, 0.7439, 0.4542, 0.7439, 0.4542, 0.75, 0.4208, 0.75, 0.4208, 0.4582, 0.4542, 0.4582, 0.4542, 0.5, 0.4208, 0.5, 0.4208, 0.006148, 0.4542, 0.006148, 0.4542, 0.25, 0.4208, 0.25, 0.4208, 0.295, 0.4542, 0.295, 0.4542, 0.4582, 0.4208, 0.4582, 0.4208, 0.75, 0.4542, 0.75, 0.4542, 0.7918, 0.4208, 0.7918, 0.4208, 0.25, 0.4542, 0.25, 0.4542, 0.295, 0.4208, 0.295, 0.4208, 0.7918, 0.4542, 0.7918, 0.4542, 0.955, 0.4208, 0.955, 0.3797, 0.7918, 0.398, 0.7918, 0.398, 0.955, 0.3797, 0.955, 0.3797, 0.25, 0.398, 0.25, 0.398, 0.295, 0.3797, 0.295, 0.3797, 0.295, 0.398, 0.295, 0.398, 0.4582, 0.3797, 0.4582, 0.3797, 0.75, 0.398, 0.75, 0.398, 0.7918, 0.3797, 0.7918, 0.3797, 0.955, 0.398, 0.955, 0.398, 1.0, 0.3797, 1.0, 0.3797, 0.7439, 0.398, 0.7439, 0.398, 0.75, 0.3797, 0.75, 0.3797, 0.4582, 0.398, 0.4582, 0.398, 0.5, 0.3797, 0.5, 0.3797, 0.006148, 0.398, 0.006148, 0.398, 0.25, 0.3797, 0.25, 0.375, 0.006148, 0.3797, 0.006148, 0.3797, 0.25, 0.375, 0.25, 0.375, 0.4582, 0.3797, 0.4582, 0.3797, 0.5, 0.375, 0.5, 0.375, 0.7439, 0.3797, 0.7439, 0.3797, 0.75, 0.375, 0.75, 0.375, 0.955, 0.3797, 0.955, 0.3797, 1.0, 0.375, 1.0, 0.375, 0.75, 0.3797, 0.75, 0.3797, 0.7918, 0.375, 0.7918, 0.375, 0.295, 0.3797, 0.295, 0.3797, 0.4582, 0.375, 0.4582, 0.375, 0.25, 0.3797, 0.25, 0.3797, 0.295, 0.375, 0.295, 0.375, 0.7918, 0.3797, 0.7918, 0.3797, 0.955, 0.375, 0.955, 0.375, 0.5, 0.3797, 0.5, 0.3797, 0.7439, 0.375, 0.7439, 0.375, 0.0, 0.3797, 0.0, 0.3797, 0.006148, 0.375, 0.006148, 0.3797, 0.0, 0.398, 0.0, 0.398, 0.006148, 0.3797, 0.006148, 0.3797, 0.5, 0.398, 0.5, 0.398, 0.7439, 0.3797, 0.7439, 0.4208, 0.0, 0.4542, 0.0, 0.4542, 0.006148, 0.4208, 0.006148, 0.4208, 0.5, 0.4542, 0.5, 0.4542, 0.7439, 0.4208, 0.7439, 0.5369, 0.5, 0.5636, 0.5, 0.5636, 0.7439, 0.5369, 0.7439, 0.5369, 0.0, 0.5636, 0.0, 0.5636, 0.006148, 0.5369, 0.006148, 0.6668, 0.5, 0.83, 0.5, 0.83, 0.7439, 0.6668, 0.7439, 0.125, 0.5, 0.17, 0.5, 0.17, 0.7439, 0.125, 0.7439, 0.17, 0.5, 0.3332, 0.5, 0.3332, 0.7439, 0.17, 0.7439, 0.625, 0.5, 0.6668, 0.5, 0.6668, 0.7439, 0.625, 0.7439, 0.398, 0.5, 0.4208, 0.5, 0.4208, 0.7439, 0.398, 0.7439, 0.398, 0.0, 0.4208, 0.0, 0.4208, 0.006148, 0.398, 0.006148, 0.5636, 0.0, 0.5907, 0.0, 0.5907, 0.006148, 0.5636, 0.006148, 0.5636, 0.5, 0.5907, 0.5, 0.5907, 0.7439, 0.5636, 0.7439, 0.83, 0.5, 0.875, 0.5, 0.875, 0.7439, 0.83, 0.7439, 0.3332, 0.5, 0.375, 0.5, 0.375, 0.7439, 0.3332, 0.7439, 0.5907, 0.5, 0.625, 0.5, 0.625, 0.7439, 0.5907, 0.7439, 0.5907, 0.0, 0.625, 0.0, 0.625, 0.006148, 0.5907, 0.006148, 0.4542, 0.0, 0.5095, 0.0, 0.5095, 0.006148, 0.4542, 0.006148, 0.4542, 0.5, 0.5095, 0.5, 0.5095, 0.7439, 0.4542, 0.7439, 0.4542, 0.955, 0.5095, 0.955, 0.5095, 1.0, 0.4542, 1.0, 0.4542, 0.7439, 0.5095, 0.7439, 0.5095, 0.75, 0.4542, 0.75, 0.4542, 0.4582, 0.5095, 0.4582, 0.5095, 0.5, 0.4542, 0.5, 0.4542, 0.006148, 0.5095, 0.006148, 0.5095, 0.25, 0.4542, 0.25, 0.4542, 0.295, 0.5095, 0.295, 0.5095, 0.4582, 0.4542, 0.4582, 0.4542, 0.75, 0.5095, 0.75, 0.5095, 0.7918, 0.4542, 0.7918, 0.4542, 0.25, 0.5095, 0.25, 0.5095, 0.295, 0.4542, 0.295, 0.4542, 0.7918, 0.5095, 0.7918, 0.5095, 0.955, 0.4542, 0.955, 0.5095, 0.0, 0.5369, 0.0, 0.5369, 0.006148, 0.5095, 0.006148, 0.5095, 0.5, 0.5369, 0.5, 0.5369, 0.7439, 0.5095, 0.7439, 0.5095, 0.955, 0.5369, 0.955, 0.5369, 1.0, 0.5095, 1.0, 0.5095, 0.7439, 0.5369, 0.7439, 0.5369, 0.75, 0.5095, 0.75, 0.5095, 0.4582, 0.5369, 0.4582, 0.5369, 0.5, 0.5095, 0.5, 0.5095, 0.006148, 0.5369, 0.006148, 0.5369, 0.25, 0.5095, 0.25, 0.5095, 0.295, 0.5369, 0.295, 0.5369, 0.4582, 0.5095, 0.4582, 0.5095, 0.75, 0.5369, 0.75, 0.5369, 0.7918, 0.5095, 0.7918, 0.5095, 0.25, 0.5369, 0.25, 0.5369, 0.295, 0.5095, 0.295, 0.5095, 0.7918, 0.5369, 0.7918, 0.5369, 0.955, 0.5095, 0.955])
me_cube_002.materials.append(mat_material_008)
me_cube_002.update()
me_cylinder = bpy.data.meshes.new('Cylinder')
me_cylinder.from_pydata([(-0.07034, 0.3825, -1.34), (-0.01651, 0.3146, 1.532), (0.1248, 0.3632, -1.34), (0.1786, 0.2954, 1.532), (0.3123, 0.3063, -1.34), (0.3662, 0.4093, 1.532), (0.4852, 0.2139, -1.34), (0.5391, 0.3169, 1.532), (0.6368, 0.08957, -1.34), (0.6906, 0.1925, 1.532), (0.7611, -0.06197, -1.34), (0.815, 0.04098, 1.532), (0.8535, -0.2349, -1.34), (0.8701, 0.4105, 1.0), (0.8002, 0.2229, -1.0), (0.927, 0.2229, 1.0), (0.8194, 0.02784, -1.0), (0.6579, 0.06212, 1.008), (0.927, -0.1672, -1.0), (0.6387, -0.133, 1.008), (0.8701, -0.3548, -1.0), (0.5818, -0.3206, 1.008), (0.7777, -0.5277, -1.0), (0.4894, -0.4934, 1.008), (0.6534, -0.6793, -1.0), (0.365, -0.645, 1.008), (0.5018, -0.8036, -1.0), (0.2135, -0.7693, 1.008), (0.3289, -0.896, -1.0), (0.3289, -0.896, 1.0), (0.1413, -0.9529, -1.0), (0.1413, -0.9529, 1.0), (-0.05375, -0.9722, -1.0), (-0.05375, -0.9722, 1.0), (-0.2488, -0.9529, -1.0), (-0.2488, -0.9529, 1.0), (-0.4364, -0.896, -1.0), (-0.4364, -0.896, 1.0), (-0.6093, -0.8036, -1.0), (-0.6093, -0.8036, 1.0), (-0.7609, -0.6793, -1.0), (-0.7609, -0.6793, 1.0), (-0.8852, -0.5277, -1.0), (-0.8852, -0.5277, 1.0), (-0.9776, -0.3548, -1.0), (-0.9776, -0.3548, 1.0), (-1.035, -0.1672, -1.0), (-1.035, -0.1672, 1.0), (-1.054, 0.02784, -1.0), (-1.054, 0.02784, 1.0), (-1.035, 0.2229, -1.0), (-1.035, 0.2229, 1.0), (-0.9776, 0.4105, -1.0), (-0.9776, 0.4105, 1.0), (-0.9018, -0.06197, -1.34), (-0.848, 0.04098, 1.532), (-0.7774, 0.08957, -1.34), (-0.7236, 0.1925, 1.532), (-0.6259, 0.2139, -1.34), (-0.5721, 0.3169, 1.532), (-0.453, 0.3063, -1.34), (-0.3992, 0.2385, 1.532), (-0.2654, 0.3632, -1.34), (-0.2116, 0.2954, 1.532), (-0.05375, 0.8571, -0.8592), (0.1413, 0.8378, -0.8592), (0.3289, 0.7809, -0.8592), (0.5018, 0.8593, -0.8592), (0.6534, 0.735, -0.8592), (0.7777, 0.5834, -0.8592), (0.8701, 0.4105, -0.8592), (0.927, 0.2229, -0.8592), (0.8291, 0.02784, -0.8592), (0.927, -0.1672, -0.8592), (0.8701, -0.3548, -0.8592), (0.7777, -0.5277, -0.8592), (0.6534, -0.6793, -0.8592), (0.5018, -0.8036, -0.8592), (0.3289, -0.896, -0.8592), (0.1413, -0.9529, -0.8592), (-0.05375, -0.9722, -0.8592), (-0.2488, -0.9529, -0.8592), (-0.4364, -0.896, -0.8592), (-0.6093, -0.8036, -0.8592), (-0.7609, -0.6793, -0.8592), (-0.8852, -0.5277, -0.8592), (-0.9776, -0.3548, -0.8592), (-1.035, -0.1672, -0.8592), (-1.054, 0.02784, -0.8592), (-1.035, 0.2229, -0.8592), (-0.9776, 0.4105, -0.8592), (-0.8852, 0.5834, -0.8592), (-0.7609, 0.735, -0.8592), (-0.6093, 0.8593, -0.8592), (-0.4364, 0.7809, -0.8592), (-0.2488, 0.8378, -0.8592), (-0.05375, 0.8571, 0.8433), (0.1413, 0.8378, 0.8433), (0.3289, 0.7809, 0.8433), (0.5018, 0.8593, 0.8433), (0.6534, 0.735, 0.8433), (0.7777, 0.5834, 0.8433), (0.8701, 0.4105, 0.8433), (0.6955, 0.2479, 0.8547), (0.7147, 0.05284, 0.8547), (0.6955, -0.1423, 0.8547), (0.6386, -0.3298, 0.8547), (0.5462, -0.5027, 0.8547), (0.4218, -0.6543, 0.8547), (0.2703, -0.7786, 0.8547), (0.09742, -0.871, 0.8547), (0.1413, -0.9529, 0.8433), (-0.05375, -0.9722, 0.8433), (-0.2488, -0.9529, 0.8433), (-0.4364, -0.896, 0.8433), (-0.6093, -0.8036, 0.8433), (-0.7609, -0.6793, 0.8433), (-0.8852, -0.5277, 0.8433), (-0.9776, -0.3548, 0.8433), (-1.035, -0.1672, 0.8433), (-1.054, 0.02784, 0.8433), (-1.035, 0.2229, 0.8433), (-0.9776, 0.4105, 0.8433), (-0.8852, 0.5834, 0.8433), (-0.7609, 0.735, 0.8433), (-0.6093, 0.8593, 0.8433), (-0.4364, 0.7809, 0.8433), (-0.2488, 0.8378, 0.8433), (0.1413, 0.8378, -0.4749), (0.3289, 0.7809, -0.4749), (0.5018, 0.8593, -0.4749), (0.6534, 0.735, -0.4749), (0.7777, 0.5834, -0.4749), (0.8701, 0.4105, -0.4749), (0.927, 0.2229, -0.4749), (0.9462, 0.02784, -0.4749), (0.927, -0.1672, -0.4749), (0.8701, -0.3548, -0.4749), (0.7777, -0.5277, -0.4749), (0.6534, -0.6793, -0.4749), (0.5018, -0.8036, -0.4749), (0.3289, -0.896, -0.4749), (0.1413, -0.9529, -0.4749), (-0.05375, -0.9722, -0.4749), (-0.2488, -0.9529, -0.4749), (-0.4364, -0.896, -0.4749), (-0.6093, -0.8036, -0.4749), (-0.7609, -0.6793, -0.4749), (-0.8852, -0.5277, -0.4749), (-0.9776, -0.3548, -0.4749), (-1.035, -0.1672, -0.4749), (-1.054, 0.02784, -0.4749), (-1.035, 0.2229, -0.4749), (-0.9776, 0.4105, -0.4749), (-0.8852, 0.5834, -0.4749), (-0.7609, 0.735, -0.4749), (-0.6093, 0.8593, -0.4749), (-0.4364, 0.7809, -0.4749), (-0.2488, 0.8378, -0.4749), (-0.05375, 0.8571, -0.4749), (-0.05375, 0.8571, 0.4927), (0.1413, 0.8378, 0.4927), (0.3289, 0.7809, 0.4927), (0.5018, 0.8593, 0.4927), (0.6534, 0.735, 0.4927), (0.7777, 0.5834, 0.4927), (0.8701, 0.4105, 0.4927), (0.6955, 0.2479, 0.5041), (0.7147, 0.05284, 0.5041), (0.6955, -0.1423, 0.5041), (0.6386, -0.3298, 0.5041), (0.5462, -0.5027, 0.5041), (0.4218, -0.6543, 0.5041), (0.2703, -0.7786, 0.5041), (0.09742, -0.871, 0.5041), (0.1413, -0.9529, 0.4927), (-0.05375, -0.9722, 0.4927), (-0.2488, -0.9529, 0.4927), (-0.4364, -0.896, 0.4927), (-0.6093, -0.8036, 0.4927), (-0.7609, -0.6793, 0.4927), (-0.8852, -0.5277, 0.4927), (-0.9776, -0.3548, 0.4927), (-1.035, -0.1672, 0.4927), (-1.054, 0.02784, 0.4927), (-1.035, 0.2229, 0.4927), (-0.9776, 0.4105, 0.4927), (-0.8852, 0.5834, 0.4927), (-0.7609, 0.735, 0.4927), (-0.6093, 0.8593, 0.4927), (-0.4364, 0.7809, 0.4927), (-0.2488, 0.8378, 0.4927)], [], [(96, 1, 3, 97), (97, 3, 5, 98), (98, 5, 7, 99), (99, 7, 9, 100), (100, 9, 11, 101), (101, 11, 13, 102), (102, 13, 15, 103), (103, 15, 17, 104), (104, 17, 19, 105), (105, 19, 21, 106), (106, 21, 23, 107), (107, 23, 25, 108), (108, 25, 27, 109), (109, 27, 29, 110), (110, 29, 31, 111), (111, 31, 33, 112), (112, 33, 35, 113), (113, 35, 37, 114), (114, 37, 39, 115), (115, 39, 41, 116), (116, 41, 43, 117), (117, 43, 45, 118), (118, 45, 47, 119), (119, 47, 49, 120), (120, 49, 51, 121), (121, 51, 53, 122), (122, 53, 55, 123), (123, 55, 57, 124), (124, 57, 59, 125), (125, 59, 61, 126), (3, 1, 63, 61, 59, 57, 55, 53, 51, 49, 47, 45, 43, 41, 39, 37, 35, 33, 31, 29, 27, 25, 23, 21, 19, 17, 15, 13, 11, 9, 7, 5), (126, 61, 63, 127), (127, 63, 1, 96), (0, 2, 4, 6, 8, 10, 12, 14, 16, 18, 20, 22, 24, 26, 28, 30, 32, 34, 36, 38, 40, 42, 44, 46, 48, 50, 52, 54, 56, 58, 60, 62), (62, 95, 64, 0), (60, 94, 95, 62), (58, 93, 94, 60), (56, 92, 93, 58), (54, 91, 92, 56), (52, 90, 91, 54), (50, 89, 90, 52), (48, 88, 89, 50), (46, 87, 88, 48), (44, 86, 87, 46), (42, 85, 86, 44), (40, 84, 85, 42), (38, 83, 84, 40), (36, 82, 83, 38), (34, 81, 82, 36), (32, 80, 81, 34), (30, 79, 80, 32), (28, 78, 79, 30), (26, 77, 78, 28), (24, 76, 77, 26), (22, 75, 76, 24), (20, 74, 75, 22), (18, 73, 74, 20), (16, 72, 73, 18), (14, 71, 72, 16), (12, 70, 71, 14), (10, 69, 70, 12), (8, 68, 69, 10), (6, 67, 68, 8), (4, 66, 67, 6), (2, 65, 66, 4), (0, 64, 65, 2), (191, 127, 96, 160), (190, 126, 127, 191), (189, 125, 126, 190), (188, 124, 125, 189), (187, 123, 124, 188), (186, 122, 123, 187), (185, 121, 122, 186), (184, 120, 121, 185), (183, 119, 120, 184), (182, 118, 119, 183), (181, 117, 118, 182), (180, 116, 117, 181), (179, 115, 116, 180), (178, 114, 115, 179), (177, 113, 114, 178), (176, 112, 113, 177), (175, 111, 112, 176), (174, 110, 111, 175), (173, 109, 110, 174), (172, 108, 109, 173), (171, 107, 108, 172), (170, 106, 107, 171), (169, 105, 106, 170), (168, 104, 105, 169), (167, 103, 104, 168), (166, 102, 103, 167), (165, 101, 102, 166), (164, 100, 101, 165), (163, 99, 100, 164), (162, 98, 99, 163), (161, 97, 98, 162), (160, 96, 97, 161), (64, 159, 128, 65), (65, 128, 129, 66), (66, 129, 130, 67), (67, 130, 131, 68), (68, 131, 132, 69), (69, 132, 133, 70), (70, 133, 134, 71), (71, 134, 135, 72), (72, 135, 136, 73), (73, 136, 137, 74), (74, 137, 138, 75), (75, 138, 139, 76), (76, 139, 140, 77), (77, 140, 141, 78), (78, 141, 142, 79), (79, 142, 143, 80), (80, 143, 144, 81), (81, 144, 145, 82), (82, 145, 146, 83), (83, 146, 147, 84), (84, 147, 148, 85), (85, 148, 149, 86), (86, 149, 150, 87), (87, 150, 151, 88), (88, 151, 152, 89), (89, 152, 153, 90), (90, 153, 154, 91), (91, 154, 155, 92), (92, 155, 156, 93), (93, 156, 157, 94), (94, 157, 158, 95), (95, 158, 159, 64), (159, 160, 161, 128), (128, 161, 162, 129), (129, 162, 163, 130), (130, 163, 164, 131), (131, 164, 165, 132), (132, 165, 166, 133), (133, 166, 167, 134), (134, 167, 168, 135), (135, 168, 169, 136), (136, 169, 170, 137), (137, 170, 171, 138), (138, 171, 172, 139), (139, 172, 173, 140), (140, 173, 174, 141), (141, 174, 175, 142), (142, 175, 176, 143), (143, 176, 177, 144), (144, 177, 178, 145), (145, 178, 179, 146), (146, 179, 180, 147), (147, 180, 181, 148), (148, 181, 182, 149), (149, 182, 183, 150), (150, 183, 184, 151), (151, 184, 185, 152), (152, 185, 186, 153), (153, 186, 187, 154), (154, 187, 188, 155), (155, 188, 189, 156), (156, 189, 190, 157), (157, 190, 191, 158), (158, 191, 160, 159)])
_uv = me_cylinder.uv_layers.new(name='UVMap')
_uv.uv.foreach_set('vector', [1.0, 0.9608, 1.0, 1.0, 0.9688, 1.0, 0.9688, 0.9608, 0.9688, 0.9608, 0.9688, 1.0, 0.9375, 1.0, 0.9375, 0.9608, 0.9375, 0.9608, 0.9375, 1.0, 0.9062, 1.0, 0.9062, 0.9608, 0.9062, 0.9608, 0.9062, 1.0, 0.875, 1.0, 0.875, 0.9608, 0.875, 0.9608, 0.875, 1.0, 0.8438, 1.0, 0.8438, 0.9608, 0.8438, 0.9608, 0.8438, 1.0, 0.8125, 1.0, 0.8125, 0.9608, 0.8125, 0.9608, 0.8125, 1.0, 0.7812, 1.0, 0.7812, 0.9608, 0.7812, 0.9608, 0.7812, 1.0, 0.75, 1.0, 0.75, 0.9608, 0.75, 0.9608, 0.75, 1.0, 0.7188, 1.0, 0.7188, 0.9608, 0.7188, 0.9608, 0.7188, 1.0, 0.6875, 1.0, 0.6875, 0.9608, 0.6875, 0.9608, 0.6875, 1.0, 0.6562, 1.0, 0.6562, 0.9608, 0.6562, 0.9608, 0.6562, 1.0, 0.625, 1.0, 0.625, 0.9608, 0.625, 0.9608, 0.625, 1.0, 0.5938, 1.0, 0.5938, 0.9608, 0.5938, 0.9608, 0.5938, 1.0, 0.5625, 1.0, 0.5625, 0.9608, 0.5625, 0.9608, 0.5625, 1.0, 0.5312, 1.0, 0.5312, 0.9608, 0.5312, 0.9608, 0.5312, 1.0, 0.5, 1.0, 0.5, 0.9608, 0.5, 0.9608, 0.5, 1.0, 0.4688, 1.0, 0.4688, 0.9608, 0.4688, 0.9608, 0.4688, 1.0, 0.4375, 1.0, 0.4375, 0.9608, 0.4375, 0.9608, 0.4375, 1.0, 0.4062, 1.0, 0.4062, 0.9608, 0.4062, 0.9608, 0.4062, 1.0, 0.375, 1.0, 0.375, 0.9608, 0.375, 0.9608, 0.375, 1.0, 0.3438, 1.0, 0.3438, 0.9608, 0.3438, 0.9608, 0.3438, 1.0, 0.3125, 1.0, 0.3125, 0.9608, 0.3125, 0.9608, 0.3125, 1.0, 0.2812, 1.0, 0.2812, 0.9608, 0.2812, 0.9608, 0.2812, 1.0, 0.25, 1.0, 0.25, 0.9608, 0.25, 0.9608, 0.25, 1.0, 0.2188, 1.0, 0.2188, 0.9608, 0.2188, 0.9608, 0.2188, 1.0, 0.1875, 1.0, 0.1875, 0.9608, 0.1875, 0.9608, 0.1875, 1.0, 0.1562, 1.0, 0.1562, 0.9608, 0.1562, 0.9608, 0.1562, 1.0, 0.125, 1.0, 0.125, 0.9608, 0.125, 0.9608, 0.125, 1.0, 0.09375, 1.0, 0.09375, 0.9608, 0.09375, 0.9608, 0.09375, 1.0, 0.0625, 1.0, 0.0625, 0.9608, 0.2968, 0.4854, 0.25, 0.49, 0.2032, 0.4854, 0.1582, 0.4717, 0.1167, 0.4496, 0.08029, 0.4197, 0.05045, 0.3833, 0.02827, 0.3418, 0.01461, 0.2968, 0.01, 0.25, 0.01461, 0.2032, 0.02827, 0.1582, 0.05045, 0.1167, 0.08029, 0.08029, 0.1167, 0.05045, 0.1582, 0.02827, 0.2032, 0.01461, 0.25, 0.01, 0.2968, 0.01461, 0.3418, 0.02827, 0.3833, 0.05045, 0.4197, 0.08029, 0.4496, 0.1167, 0.4717, 0.1582, 0.4854, 0.2032, 0.49, 0.25, 0.4854, 0.2968, 0.4717, 0.3418, 0.4496, 0.3833, 0.4197, 0.4197, 0.3833, 0.4496, 0.3418, 0.4717, 0.0625, 0.9608, 0.0625, 1.0, 0.03125, 1.0, 0.03125, 0.9608, 0.03125, 0.9608, 0.03125, 1.0, 0.0, 1.0, 0.0, 0.9608, 0.75, 0.49, 0.7968, 0.4854, 0.8418, 0.4717, 0.8833, 0.4496, 0.9197, 0.4197, 0.9496, 0.3833, 0.9717, 0.3418, 0.9854, 0.2968, 0.99, 0.25, 0.9854, 0.2032, 0.9717, 0.1582, 0.9496, 0.1167, 0.9197, 0.08029, 0.8833, 0.05045, 0.8418, 0.02827, 0.7968, 0.01461, 0.75, 0.01, 0.7032, 0.01461, 0.6582, 0.02827, 0.6167, 0.05045, 0.5803, 0.08029, 0.5504, 0.1167, 0.5283, 0.1582, 0.5146, 0.2032, 0.51, 0.25, 0.5146, 0.2968, 0.5283, 0.3418, 0.5504, 0.3833, 0.5803, 0.4197, 0.6167, 0.4496, 0.6582, 0.4717, 0.7032, 0.4854, 0.03125, 0.5, 0.03125, 0.5352, 0.0, 0.5352, 0.0, 0.5, 0.0625, 0.5, 0.0625, 0.5352, 0.03125, 0.5352, 0.03125, 0.5, 0.09375, 0.5, 0.09375, 0.5352, 0.0625, 0.5352, 0.0625, 0.5, 0.125, 0.5, 0.125, 0.5352, 0.09375, 0.5352, 0.09375, 0.5, 0.1562, 0.5, 0.1562, 0.5352, 0.125, 0.5352, 0.125, 0.5, 0.1875, 0.5, 0.1875, 0.5352, 0.1562, 0.5352, 0.1562, 0.5, 0.2188, 0.5, 0.2188, 0.5352, 0.1875, 0.5352, 0.1875, 0.5, 0.25, 0.5, 0.25, 0.5352, 0.2188, 0.5352, 0.2188, 0.5, 0.2812, 0.5, 0.2812, 0.5352, 0.25, 0.5352, 0.25, 0.5, 0.3125, 0.5, 0.3125, 0.5352, 0.2812, 0.5352, 0.2812, 0.5, 0.3438, 0.5, 0.3438, 0.5352, 0.3125, 0.5352, 0.3125, 0.5, 0.375, 0.5, 0.375, 0.5352, 0.3438, 0.5352, 0.3438, 0.5, 0.4062, 0.5, 0.4062, 0.5352, 0.375, 0.5352, 0.375, 0.5, 0.4375, 0.5, 0.4375, 0.5352, 0.4062, 0.5352, 0.4062, 0.5, 0.4688, 0.5, 0.4688, 0.5352, 0.4375, 0.5352, 0.4375, 0.5, 0.5, 0.5, 0.5, 0.5352, 0.4688, 0.5352, 0.4688, 0.5, 0.5312, 0.5, 0.5312, 0.5352, 0.5, 0.5352, 0.5, 0.5, 0.5625, 0.5, 0.5625, 0.5352, 0.5312, 0.5352, 0.5312, 0.5, 0.5938, 0.5, 0.5938, 0.5352, 0.5625, 0.5352, 0.5625, 0.5, 0.625, 0.5, 0.625, 0.5352, 0.5938, 0.5352, 0.5938, 0.5, 0.6562, 0.5, 0.6562, 0.5352, 0.625, 0.5352, 0.625, 0.5, 0.6875, 0.5, 0.6875, 0.5352, 0.6562, 0.5352, 0.6562, 0.5, 0.7188, 0.5, 0.7188, 0.5352, 0.6875, 0.5352, 0.6875, 0.5, 0.75, 0.5, 0.75, 0.5352, 0.7188, 0.5352, 0.7188, 0.5, 0.7812, 0.5, 0.7812, 0.5352, 0.75, 0.5352, 0.75, 0.5, 0.8125, 0.5, 0.8125, 0.5352, 0.7812, 0.5352, 0.7812, 0.5, 0.8438, 0.5, 0.8438, 0.5352, 0.8125, 0.5352, 0.8125, 0.5, 0.875, 0.5, 0.875, 0.5352, 0.8438, 0.5352, 0.8438, 0.5, 0.9062, 0.5, 0.9062, 0.5352, 0.875, 0.5352, 0.875, 0.5, 0.9375, 0.5, 0.9375, 0.5352, 0.9062, 0.5352, 0.9062, 0.5, 0.9688, 0.5, 0.9688, 0.5352, 0.9375, 0.5352, 0.9375, 0.5, 1.0, 0.5, 1.0, 0.5352, 0.9688, 0.5352, 0.9688, 0.5, 0.03125, 0.8732, 0.03125, 0.9608, 0.0, 0.9608, 0.0, 0.8732, 0.0625, 0.8732, 0.0625, 0.9608, 0.03125, 0.9608, 0.03125, 0.8732, 0.09375, 0.8732, 0.09375, 0.9608, 0.0625, 0.9608, 0.0625, 0.8732, 0.125, 0.8732, 0.125, 0.9608, 0.09375, 0.9608, 0.09375, 0.8732, 0.1562, 0.8732, 0.1562, 0.9608, 0.125, 0.9608, 0.125, 0.8732, 0.1875, 0.8732, 0.1875, 0.9608, 0.1562, 0.9608, 0.1562, 0.8732, 0.2188, 0.8732, 0.2188, 0.9608, 0.1875, 0.9608, 0.1875, 0.8732, 0.25, 0.8732, 0.25, 0.9608, 0.2188, 0.9608, 0.2188, 0.8732, 0.2812, 0.8732, 0.2812, 0.9608, 0.25, 0.9608, 0.25, 0.8732, 0.3125, 0.8732, 0.3125, 0.9608, 0.2812, 0.9608, 0.2812, 0.8732, 0.3438, 0.8732, 0.3438, 0.9608, 0.3125, 0.9608, 0.3125, 0.8732, 0.375, 0.8732, 0.375, 0.9608, 0.3438, 0.9608, 0.3438, 0.8732, 0.4062, 0.8732, 0.4062, 0.9608, 0.375, 0.9608, 0.375, 0.8732, 0.4375, 0.8732, 0.4375, 0.9608, 0.4062, 0.9608, 0.4062, 0.8732, 0.4688, 0.8732, 0.4688, 0.9608, 0.4375, 0.9608, 0.4375, 0.8732, 0.5, 0.8732, 0.5, 0.9608, 0.4688, 0.9608, 0.4688, 0.8732, 0.5312, 0.8732, 0.5312, 0.9608, 0.5, 0.9608, 0.5, 0.8732, 0.5625, 0.8732, 0.5625, 0.9608, 0.5312, 0.9608, 0.5312, 0.8732, 0.5938, 0.8732, 0.5938, 0.9608, 0.5625, 0.9608, 0.5625, 0.8732, 0.625, 0.8732, 0.625, 0.9608, 0.5938, 0.9608, 0.5938, 0.8732, 0.6562, 0.8732, 0.6562, 0.9608, 0.625, 0.9608, 0.625, 0.8732, 0.6875, 0.8732, 0.6875, 0.9608, 0.6562, 0.9608, 0.6562, 0.8732, 0.7188, 0.8732, 0.7188, 0.9608, 0.6875, 0.9608, 0.6875, 0.8732, 0.75, 0.8732, 0.75, 0.9608, 0.7188, 0.9608, 0.7188, 0.8732, 0.7812, 0.8732, 0.7812, 0.9608, 0.75, 0.9608, 0.75, 0.8732, 0.8125, 0.8732, 0.8125, 0.9608, 0.7812, 0.9608, 0.7812, 0.8732, 0.8438, 0.8732, 0.8438, 0.9608, 0.8125, 0.9608, 0.8125, 0.8732, 0.875, 0.8732, 0.875, 0.9608, 0.8438, 0.9608, 0.8438, 0.8732, 0.9062, 0.8732, 0.9062, 0.9608, 0.875, 0.9608, 0.875, 0.8732, 0.9375, 0.8732, 0.9375, 0.9608, 0.9062, 0.9608, 0.9062, 0.8732, 0.9688, 0.8732, 0.9688, 0.9608, 0.9375, 0.9608, 0.9375, 0.8732, 1.0, 0.8732, 1.0, 0.9608, 0.9688, 0.9608, 0.9688, 0.8732, 1.0, 0.5352, 1.0, 0.6313, 0.9688, 0.6313, 0.9688, 0.5352, 0.9688, 0.5352, 0.9688, 0.6313, 0.9375, 0.6313, 0.9375, 0.5352, 0.9375, 0.5352, 0.9375, 0.6313, 0.9062, 0.6313, 0.9062, 0.5352, 0.9062, 0.5352, 0.9062, 0.6313, 0.875, 0.6313, 0.875, 0.5352, 0.875, 0.5352, 0.875, 0.6313, 0.8438, 0.6313, 0.8438, 0.5352, 0.8438, 0.5352, 0.8438, 0.6313, 0.8125, 0.6313, 0.8125, 0.5352, 0.8125, 0.5352, 0.8125, 0.6313, 0.7812, 0.6313, 0.7812, 0.5352, 0.7812, 0.5352, 0.7812, 0.6313, 0.75, 0.6313, 0.75, 0.5352, 0.75, 0.5352, 0.75, 0.6313, 0.7188, 0.6313, 0.7188, 0.5352, 0.7188, 0.5352, 0.7188, 0.6313, 0.6875, 0.6313, 0.6875, 0.5352, 0.6875, 0.5352, 0.6875, 0.6313, 0.6562, 0.6313, 0.6562, 0.5352, 0.6562, 0.5352, 0.6562, 0.6313, 0.625, 0.6313, 0.625, 0.5352, 0.625, 0.5352, 0.625, 0.6313, 0.5938, 0.6313, 0.5938, 0.5352, 0.5938, 0.5352, 0.5938, 0.6313, 0.5625, 0.6313, 0.5625, 0.5352, 0.5625, 0.5352, 0.5625, 0.6313, 0.5312, 0.6313, 0.5312, 0.5352, 0.5312, 0.5352, 0.5312, 0.6313, 0.5, 0.6313, 0.5, 0.5352, 0.5, 0.5352, 0.5, 0.6313, 0.4688, 0.6313, 0.4688, 0.5352, 0.4688, 0.5352, 0.4688, 0.6313, 0.4375, 0.6313, 0.4375, 0.5352, 0.4375, 0.5352, 0.4375, 0.6313, 0.4062, 0.6313, 0.4062, 0.5352, 0.4062, 0.5352, 0.4062, 0.6313, 0.375, 0.6313, 0.375, 0.5352, 0.375, 0.5352, 0.375, 0.6313, 0.3438, 0.6313, 0.3438, 0.5352, 0.3438, 0.5352, 0.3438, 0.6313, 0.3125, 0.6313, 0.3125, 0.5352, 0.3125, 0.5352, 0.3125, 0.6313, 0.2812, 0.6313, 0.2812, 0.5352, 0.2812, 0.5352, 0.2812, 0.6313, 0.25, 0.6313, 0.25, 0.5352, 0.25, 0.5352, 0.25, 0.6313, 0.2188, 0.6313, 0.2188, 0.5352, 0.2188, 0.5352, 0.2188, 0.6313, 0.1875, 0.6313, 0.1875, 0.5352, 0.1875, 0.5352, 0.1875, 0.6313, 0.1562, 0.6313, 0.1562, 0.5352, 0.1562, 0.5352, 0.1562, 0.6313, 0.125, 0.6313, 0.125, 0.5352, 0.125, 0.5352, 0.125, 0.6313, 0.09375, 0.6313, 0.09375, 0.5352, 0.09375, 0.5352, 0.09375, 0.6313, 0.0625, 0.6313, 0.0625, 0.5352, 0.0625, 0.5352, 0.0625, 0.6313, 0.03125, 0.6313, 0.03125, 0.5352, 0.03125, 0.5352, 0.03125, 0.6313, 0.0, 0.6313, 0.0, 0.5352, 1.0, 0.6313, 1.0, 0.8732, 0.9688, 0.8732, 0.9688, 0.6313, 0.9688, 0.6313, 0.9688, 0.8732, 0.9375, 0.8732, 0.9375, 0.6313, 0.9375, 0.6313, 0.9375, 0.8732, 0.9062, 0.8732, 0.9062, 0.6313, 0.9062, 0.6313, 0.9062, 0.8732, 0.875, 0.8732, 0.875, 0.6313, 0.875, 0.6313, 0.875, 0.8732, 0.8438, 0.8732, 0.8438, 0.6313, 0.8438, 0.6313, 0.8438, 0.8732, 0.8125, 0.8732, 0.8125, 0.6313, 0.8125, 0.6313, 0.8125, 0.8732, 0.7812, 0.8732, 0.7812, 0.6313, 0.7812, 0.6313, 0.7812, 0.8732, 0.75, 0.8732, 0.75, 0.6313, 0.75, 0.6313, 0.75, 0.8732, 0.7188, 0.8732, 0.7188, 0.6313, 0.7188, 0.6313, 0.7188, 0.8732, 0.6875, 0.8732, 0.6875, 0.6313, 0.6875, 0.6313, 0.6875, 0.8732, 0.6562, 0.8732, 0.6562, 0.6313, 0.6562, 0.6313, 0.6562, 0.8732, 0.625, 0.8732, 0.625, 0.6313, 0.625, 0.6313, 0.625, 0.8732, 0.5938, 0.8732, 0.5938, 0.6313, 0.5938, 0.6313, 0.5938, 0.8732, 0.5625, 0.8732, 0.5625, 0.6313, 0.5625, 0.6313, 0.5625, 0.8732, 0.5312, 0.8732, 0.5312, 0.6313, 0.5312, 0.6313, 0.5312, 0.8732, 0.5, 0.8732, 0.5, 0.6313, 0.5, 0.6313, 0.5, 0.8732, 0.4688, 0.8732, 0.4688, 0.6313, 0.4688, 0.6313, 0.4688, 0.8732, 0.4375, 0.8732, 0.4375, 0.6313, 0.4375, 0.6313, 0.4375, 0.8732, 0.4062, 0.8732, 0.4062, 0.6313, 0.4062, 0.6313, 0.4062, 0.8732, 0.375, 0.8732, 0.375, 0.6313, 0.375, 0.6313, 0.375, 0.8732, 0.3438, 0.8732, 0.3438, 0.6313, 0.3438, 0.6313, 0.3438, 0.8732, 0.3125, 0.8732, 0.3125, 0.6313, 0.3125, 0.6313, 0.3125, 0.8732, 0.2812, 0.8732, 0.2812, 0.6313, 0.2812, 0.6313, 0.2812, 0.8732, 0.25, 0.8732, 0.25, 0.6313, 0.25, 0.6313, 0.25, 0.8732, 0.2188, 0.8732, 0.2188, 0.6313, 0.2188, 0.6313, 0.2188, 0.8732, 0.1875, 0.8732, 0.1875, 0.6313, 0.1875, 0.6313, 0.1875, 0.8732, 0.1562, 0.8732, 0.1562, 0.6313, 0.1562, 0.6313, 0.1562, 0.8732, 0.125, 0.8732, 0.125, 0.6313, 0.125, 0.6313, 0.125, 0.8732, 0.09375, 0.8732, 0.09375, 0.6313, 0.09375, 0.6313, 0.09375, 0.8732, 0.0625, 0.8732, 0.0625, 0.6313, 0.0625, 0.6313, 0.0625, 0.8732, 0.03125, 0.8732, 0.03125, 0.6313, 0.03125, 0.6313, 0.03125, 0.8732, 0.0, 0.8732, 0.0, 0.6313])
me_cylinder.materials.append(mat_material_005)
me_cylinder.update()
me_cylinder_001 = bpy.data.meshes.new('Cylinder.001')
me_cylinder_001.from_pydata([(0.0, 1.0, -1.0), (0.0, 1.0, 1.0), (0.1951, 0.9808, -1.0), (0.1951, 0.9808, 1.0), (0.3827, 0.9239, -1.0), (0.3827, 0.9239, 1.0), (0.5556, 0.8315, -1.0), (0.5556, 0.8315, 1.0), (0.7071, 0.7071, -1.0), (0.7071, 0.7071, 1.0), (0.8315, 0.5556, -1.0), (0.8315, 0.5556, 1.0), (0.9239, 0.3827, -1.0), (0.9239, 0.3827, 1.0), (0.9808, 0.1951, -1.0), (0.9808, 0.1951, 1.0), (1.0, 0.0, -1.0), (1.0, 0.0, 1.0), (0.9808, -0.1951, -1.0), (0.9808, -0.1951, 1.0), (0.9239, -0.3827, -1.0), (0.9239, -0.3827, 1.0), (0.8315, -0.5556, -1.0), (0.8315, -0.5556, 1.0), (0.7071, -0.7071, -1.0), (0.7071, -0.7071, 1.0), (0.5556, -0.8315, -1.0), (0.5556, -0.8315, 1.0), (0.3827, -0.9239, -1.0), (0.3827, -0.9239, 1.0), (0.1951, -0.9808, -1.0), (0.1951, -0.9808, 1.0), (0.0, -1.0, -1.0), (0.0, -1.0, 1.0), (-0.1951, -0.9808, -1.0), (-0.1951, -0.9808, 1.0), (-0.3827, -0.9239, -1.0), (-0.3827, -0.9239, 1.0), (-0.5556, -0.8315, -1.0), (-0.5556, -0.8315, 1.0), (-0.7071, -0.7071, -1.0), (-0.7071, -0.7071, 1.0), (-0.8315, -0.5556, -1.0), (-0.8315, -0.5556, 1.0), (-0.9239, -0.3827, -1.0), (-0.9239, -0.3827, 1.0), (-0.9808, -0.1951, -1.0), (-0.9808, -0.1951, 1.0), (-1.0, 0.0, -1.0), (-1.0, 0.0, 1.0), (-0.9808, 0.1951, -1.0), (-0.9808, 0.1951, 1.0), (-0.9239, 0.3827, -1.0), (-0.9239, 0.3827, 1.0), (-0.8315, 0.5556, -1.0), (-0.8315, 0.5556, 1.0), (-0.7071, 0.7071, -1.0), (-0.7071, 0.7071, 1.0), (-0.5556, 0.8315, -1.0), (-0.5556, 0.8315, 1.0), (-0.3827, 0.9239, -1.0), (-0.3827, 0.9239, 1.0), (-0.1951, 0.9808, -1.0), (-0.1951, 0.9808, 1.0)], [], [(0, 1, 3, 2), (2, 3, 5, 4), (4, 5, 7, 6), (6, 7, 9, 8), (8, 9, 11, 10), (10, 11, 13, 12), (12, 13, 15, 14), (14, 15, 17, 16), (16, 17, 19, 18), (18, 19, 21, 20), (20, 21, 23, 22), (22, 23, 25, 24), (24, 25, 27, 26), (26, 27, 29, 28), (28, 29, 31, 30), (30, 31, 33, 32), (32, 33, 35, 34), (34, 35, 37, 36), (36, 37, 39, 38), (38, 39, 41, 40), (40, 41, 43, 42), (42, 43, 45, 44), (44, 45, 47, 46), (46, 47, 49, 48), (48, 49, 51, 50), (50, 51, 53, 52), (52, 53, 55, 54), (54, 55, 57, 56), (56, 57, 59, 58), (58, 59, 61, 60), (3, 1, 63, 61, 59, 57, 55, 53, 51, 49, 47, 45, 43, 41, 39, 37, 35, 33, 31, 29, 27, 25, 23, 21, 19, 17, 15, 13, 11, 9, 7, 5), (60, 61, 63, 62), (62, 63, 1, 0), (0, 2, 4, 6, 8, 10, 12, 14, 16, 18, 20, 22, 24, 26, 28, 30, 32, 34, 36, 38, 40, 42, 44, 46, 48, 50, 52, 54, 56, 58, 60, 62)])
_uv = me_cylinder_001.uv_layers.new(name='UVMap')
_uv.uv.foreach_set('vector', [1.0, 0.5, 1.0, 1.0, 0.9688, 1.0, 0.9688, 0.5, 0.9688, 0.5, 0.9688, 1.0, 0.9375, 1.0, 0.9375, 0.5, 0.9375, 0.5, 0.9375, 1.0, 0.9062, 1.0, 0.9062, 0.5, 0.9062, 0.5, 0.9062, 1.0, 0.875, 1.0, 0.875, 0.5, 0.875, 0.5, 0.875, 1.0, 0.8438, 1.0, 0.8438, 0.5, 0.8438, 0.5, 0.8438, 1.0, 0.8125, 1.0, 0.8125, 0.5, 0.8125, 0.5, 0.8125, 1.0, 0.7812, 1.0, 0.7812, 0.5, 0.7812, 0.5, 0.7812, 1.0, 0.75, 1.0, 0.75, 0.5, 0.75, 0.5, 0.75, 1.0, 0.7188, 1.0, 0.7188, 0.5, 0.7188, 0.5, 0.7188, 1.0, 0.6875, 1.0, 0.6875, 0.5, 0.6875, 0.5, 0.6875, 1.0, 0.6562, 1.0, 0.6562, 0.5, 0.6562, 0.5, 0.6562, 1.0, 0.625, 1.0, 0.625, 0.5, 0.625, 0.5, 0.625, 1.0, 0.5938, 1.0, 0.5938, 0.5, 0.5938, 0.5, 0.5938, 1.0, 0.5625, 1.0, 0.5625, 0.5, 0.5625, 0.5, 0.5625, 1.0, 0.5312, 1.0, 0.5312, 0.5, 0.5312, 0.5, 0.5312, 1.0, 0.5, 1.0, 0.5, 0.5, 0.5, 0.5, 0.5, 1.0, 0.4688, 1.0, 0.4688, 0.5, 0.4688, 0.5, 0.4688, 1.0, 0.4375, 1.0, 0.4375, 0.5, 0.4375, 0.5, 0.4375, 1.0, 0.4062, 1.0, 0.4062, 0.5, 0.4062, 0.5, 0.4062, 1.0, 0.375, 1.0, 0.375, 0.5, 0.375, 0.5, 0.375, 1.0, 0.3438, 1.0, 0.3438, 0.5, 0.3438, 0.5, 0.3438, 1.0, 0.3125, 1.0, 0.3125, 0.5, 0.3125, 0.5, 0.3125, 1.0, 0.2812, 1.0, 0.2812, 0.5, 0.2812, 0.5, 0.2812, 1.0, 0.25, 1.0, 0.25, 0.5, 0.25, 0.5, 0.25, 1.0, 0.2188, 1.0, 0.2188, 0.5, 0.2188, 0.5, 0.2188, 1.0, 0.1875, 1.0, 0.1875, 0.5, 0.1875, 0.5, 0.1875, 1.0, 0.1562, 1.0, 0.1562, 0.5, 0.1562, 0.5, 0.1562, 1.0, 0.125, 1.0, 0.125, 0.5, 0.125, 0.5, 0.125, 1.0, 0.09375, 1.0, 0.09375, 0.5, 0.09375, 0.5, 0.09375, 1.0, 0.0625, 1.0, 0.0625, 0.5, 0.2968, 0.4854, 0.25, 0.49, 0.2032, 0.4854, 0.1582, 0.4717, 0.1167, 0.4496, 0.08029, 0.4197, 0.05045, 0.3833, 0.02827, 0.3418, 0.01461, 0.2968, 0.01, 0.25, 0.01461, 0.2032, 0.02827, 0.1582, 0.05045, 0.1167, 0.08029, 0.08029, 0.1167, 0.05045, 0.1582, 0.02827, 0.2032, 0.01461, 0.25, 0.01, 0.2968, 0.01461, 0.3418, 0.02827, 0.3833, 0.05045, 0.4197, 0.08029, 0.4496, 0.1167, 0.4717, 0.1582, 0.4854, 0.2032, 0.49, 0.25, 0.4854, 0.2968, 0.4717, 0.3418, 0.4496, 0.3833, 0.4197, 0.4197, 0.3833, 0.4496, 0.3418, 0.4717, 0.0625, 0.5, 0.0625, 1.0, 0.03125, 1.0, 0.03125, 0.5, 0.03125, 0.5, 0.03125, 1.0, 0.0, 1.0, 0.0, 0.5, 0.75, 0.49, 0.7968, 0.4854, 0.8418, 0.4717, 0.8833, 0.4496, 0.9197, 0.4197, 0.9496, 0.3833, 0.9717, 0.3418, 0.9854, 0.2968, 0.99, 0.25, 0.9854, 0.2032, 0.9717, 0.1582, 0.9496, 0.1167, 0.9197, 0.08029, 0.8833, 0.05045, 0.8418, 0.02827, 0.7968, 0.01461, 0.75, 0.01, 0.7032, 0.01461, 0.6582, 0.02827, 0.6167, 0.05045, 0.5803, 0.08029, 0.5504, 0.1167, 0.5283, 0.1582, 0.5146, 0.2032, 0.51, 0.25, 0.5146, 0.2968, 0.5283, 0.3418, 0.5504, 0.3833, 0.5803, 0.4197, 0.6167, 0.4496, 0.6582, 0.4717, 0.7032, 0.4854])
me_cylinder_001.materials.append(mat_material_006)
me_cylinder_001.update()
me_cylinder_002 = bpy.data.meshes.new('Cylinder.002')
me_cylinder_002.from_pydata([(0.0, 1.0, -1.0), (0.0, 1.0, 1.0), (0.1951, 0.9808, -1.0), (0.1951, 0.9808, 1.0), (0.3827, 0.9239, -1.0), (0.3827, 0.9239, 1.0), (0.5556, 0.8315, -1.0), (0.5556, 0.8315, 1.0), (0.7071, 0.7071, -1.0), (0.7071, 0.7071, 1.0), (0.8315, 0.5556, -1.0), (0.8315, 0.5556, 1.0), (0.9239, 0.3827, -1.0), (0.9239, 0.3827, 1.0), (0.9808, 0.1951, -1.0), (0.9808, 0.1951, 1.0), (1.0, 0.0, -1.0), (1.0, 0.0, 1.0), (0.9808, -0.1951, -1.0), (0.9808, -0.1951, 1.0), (0.9239, -0.3827, -1.0), (0.9239, -0.3827, 1.0), (0.8315, -0.5556, -1.0), (0.8315, -0.5556, 1.0), (0.7071, -0.7071, -1.0), (0.7071, -0.7071, 1.0), (0.5556, -0.8315, -1.0), (0.5556, -0.8315, 1.0), (0.3827, -0.9239, -1.0), (0.3827, -0.9239, 1.0), (0.1951, -0.9808, -1.0), (0.1951, -0.9808, 1.0), (0.0, -1.0, -1.0), (0.0, -1.0, 1.0), (-0.1951, -0.9808, -1.0), (-0.1951, -0.9808, 1.0), (-0.3827, -0.9239, -1.0), (-0.3827, -0.9239, 1.0), (-0.5556, -0.8315, -1.0), (-0.5556, -0.8315, 1.0), (-0.7071, -0.7071, -1.0), (-0.7071, -0.7071, 1.0), (-0.8315, -0.5556, -1.0), (-0.8315, -0.5556, 1.0), (-0.9239, -0.3827, -1.0), (-0.9239, -0.3827, 1.0), (-0.9808, -0.1951, -1.0), (-0.9808, -0.1951, 1.0), (-1.0, 0.0, -1.0), (-1.0, 0.0, 1.0), (-0.9808, 0.1951, -1.0), (-0.9808, 0.1951, 1.0), (-0.9239, 0.3827, -1.0), (-0.9239, 0.3827, 1.0), (-0.8315, 0.5556, -1.0), (-0.8315, 0.5556, 1.0), (-0.7071, 0.7071, -1.0), (-0.7071, 0.7071, 1.0), (-0.5556, 0.8315, -1.0), (-0.5556, 0.8315, 1.0), (-0.3827, 0.9239, -1.0), (-0.3827, 0.9239, 1.0), (-0.1951, 0.9808, -1.0), (-0.1951, 0.9808, 1.0)], [], [(0, 1, 3, 2), (2, 3, 5, 4), (4, 5, 7, 6), (6, 7, 9, 8), (8, 9, 11, 10), (10, 11, 13, 12), (12, 13, 15, 14), (14, 15, 17, 16), (16, 17, 19, 18), (18, 19, 21, 20), (20, 21, 23, 22), (22, 23, 25, 24), (24, 25, 27, 26), (26, 27, 29, 28), (28, 29, 31, 30), (30, 31, 33, 32), (32, 33, 35, 34), (34, 35, 37, 36), (36, 37, 39, 38), (38, 39, 41, 40), (40, 41, 43, 42), (42, 43, 45, 44), (44, 45, 47, 46), (46, 47, 49, 48), (48, 49, 51, 50), (50, 51, 53, 52), (52, 53, 55, 54), (54, 55, 57, 56), (56, 57, 59, 58), (58, 59, 61, 60), (3, 1, 63, 61, 59, 57, 55, 53, 51, 49, 47, 45, 43, 41, 39, 37, 35, 33, 31, 29, 27, 25, 23, 21, 19, 17, 15, 13, 11, 9, 7, 5), (60, 61, 63, 62), (62, 63, 1, 0), (0, 2, 4, 6, 8, 10, 12, 14, 16, 18, 20, 22, 24, 26, 28, 30, 32, 34, 36, 38, 40, 42, 44, 46, 48, 50, 52, 54, 56, 58, 60, 62)])
_uv = me_cylinder_002.uv_layers.new(name='UVMap')
_uv.uv.foreach_set('vector', [1.0, 0.5, 1.0, 1.0, 0.9688, 1.0, 0.9688, 0.5, 0.9688, 0.5, 0.9688, 1.0, 0.9375, 1.0, 0.9375, 0.5, 0.9375, 0.5, 0.9375, 1.0, 0.9062, 1.0, 0.9062, 0.5, 0.9062, 0.5, 0.9062, 1.0, 0.875, 1.0, 0.875, 0.5, 0.875, 0.5, 0.875, 1.0, 0.8438, 1.0, 0.8438, 0.5, 0.8438, 0.5, 0.8438, 1.0, 0.8125, 1.0, 0.8125, 0.5, 0.8125, 0.5, 0.8125, 1.0, 0.7812, 1.0, 0.7812, 0.5, 0.7812, 0.5, 0.7812, 1.0, 0.75, 1.0, 0.75, 0.5, 0.75, 0.5, 0.75, 1.0, 0.7188, 1.0, 0.7188, 0.5, 0.7188, 0.5, 0.7188, 1.0, 0.6875, 1.0, 0.6875, 0.5, 0.6875, 0.5, 0.6875, 1.0, 0.6562, 1.0, 0.6562, 0.5, 0.6562, 0.5, 0.6562, 1.0, 0.625, 1.0, 0.625, 0.5, 0.625, 0.5, 0.625, 1.0, 0.5938, 1.0, 0.5938, 0.5, 0.5938, 0.5, 0.5938, 1.0, 0.5625, 1.0, 0.5625, 0.5, 0.5625, 0.5, 0.5625, 1.0, 0.5312, 1.0, 0.5312, 0.5, 0.5312, 0.5, 0.5312, 1.0, 0.5, 1.0, 0.5, 0.5, 0.5, 0.5, 0.5, 1.0, 0.4688, 1.0, 0.4688, 0.5, 0.4688, 0.5, 0.4688, 1.0, 0.4375, 1.0, 0.4375, 0.5, 0.4375, 0.5, 0.4375, 1.0, 0.4062, 1.0, 0.4062, 0.5, 0.4062, 0.5, 0.4062, 1.0, 0.375, 1.0, 0.375, 0.5, 0.375, 0.5, 0.375, 1.0, 0.3438, 1.0, 0.3438, 0.5, 0.3438, 0.5, 0.3438, 1.0, 0.3125, 1.0, 0.3125, 0.5, 0.3125, 0.5, 0.3125, 1.0, 0.2812, 1.0, 0.2812, 0.5, 0.2812, 0.5, 0.2812, 1.0, 0.25, 1.0, 0.25, 0.5, 0.25, 0.5, 0.25, 1.0, 0.2188, 1.0, 0.2188, 0.5, 0.2188, 0.5, 0.2188, 1.0, 0.1875, 1.0, 0.1875, 0.5, 0.1875, 0.5, 0.1875, 1.0, 0.1562, 1.0, 0.1562, 0.5, 0.1562, 0.5, 0.1562, 1.0, 0.125, 1.0, 0.125, 0.5, 0.125, 0.5, 0.125, 1.0, 0.09375, 1.0, 0.09375, 0.5, 0.09375, 0.5, 0.09375, 1.0, 0.0625, 1.0, 0.0625, 0.5, 0.2968, 0.4854, 0.25, 0.49, 0.2032, 0.4854, 0.1582, 0.4717, 0.1167, 0.4496, 0.08029, 0.4197, 0.05045, 0.3833, 0.02827, 0.3418, 0.01461, 0.2968, 0.01, 0.25, 0.01461, 0.2032, 0.02827, 0.1582, 0.05045, 0.1167, 0.08029, 0.08029, 0.1167, 0.05045, 0.1582, 0.02827, 0.2032, 0.01461, 0.25, 0.01, 0.2968, 0.01461, 0.3418, 0.02827, 0.3833, 0.05045, 0.4197, 0.08029, 0.4496, 0.1167, 0.4717, 0.1582, 0.4854, 0.2032, 0.49, 0.25, 0.4854, 0.2968, 0.4717, 0.3418, 0.4496, 0.3833, 0.4197, 0.4197, 0.3833, 0.4496, 0.3418, 0.4717, 0.0625, 0.5, 0.0625, 1.0, 0.03125, 1.0, 0.03125, 0.5, 0.03125, 0.5, 0.03125, 1.0, 0.0, 1.0, 0.0, 0.5, 0.75, 0.49, 0.7968, 0.4854, 0.8418, 0.4717, 0.8833, 0.4496, 0.9197, 0.4197, 0.9496, 0.3833, 0.9717, 0.3418, 0.9854, 0.2968, 0.99, 0.25, 0.9854, 0.2032, 0.9717, 0.1582, 0.9496, 0.1167, 0.9197, 0.08029, 0.8833, 0.05045, 0.8418, 0.02827, 0.7968, 0.01461, 0.75, 0.01, 0.7032, 0.01461, 0.6582, 0.02827, 0.6167, 0.05045, 0.5803, 0.08029, 0.5504, 0.1167, 0.5283, 0.1582, 0.5146, 0.2032, 0.51, 0.25, 0.5146, 0.2968, 0.5283, 0.3418, 0.5504, 0.3833, 0.5803, 0.4197, 0.6167, 0.4496, 0.6582, 0.4717, 0.7032, 0.4854])
me_cylinder_002.materials.append(mat_material_007)
me_cylinder_002.update()
me_cylinder_005 = bpy.data.meshes.new('Cylinder.005')
me_cylinder_005.from_pydata([(0.0, 1.0, -1.0), (0.0, 1.0, 1.0), (0.1951, 0.9808, -1.0), (0.1951, 0.9808, 1.0), (0.3827, 0.9239, -1.0), (0.3827, 0.9239, 1.0), (0.5556, 0.8315, -1.0), (0.5556, 0.8315, 1.0), (0.7071, 0.7071, -1.0), (0.7071, 0.7071, 1.0), (0.8315, 0.5556, -1.0), (0.8315, 0.5556, 1.0), (0.9239, 0.3827, -1.0), (0.9239, 0.3827, 1.0), (0.9808, 0.1951, -1.0), (0.9808, 0.1951, 1.0), (1.0, 0.0, -1.0), (1.0, 0.0, 1.0), (0.9808, -0.1951, -1.0), (0.9808, -0.1951, 1.0), (0.9239, -0.3827, -1.0), (0.9239, -0.3827, 1.0), (0.8315, -0.5556, -1.0), (0.8315, -0.5556, 1.0), (0.7071, -0.7071, -1.0), (0.7071, -0.7071, 1.0), (0.5556, -0.8315, -1.0), (0.5556, -0.8315, 1.0), (0.3827, -0.9239, -1.0), (0.3827, -0.9239, 1.0), (0.1951, -0.9808, -1.0), (0.1951, -0.9808, 1.0), (0.0, -1.0, -1.0), (0.0, -1.0, 1.0), (-0.1951, -0.9808, -1.0), (-0.1951, -0.9808, 1.0), (-0.3827, -0.9239, -1.0), (-0.3827, -0.9239, 1.0), (-0.5556, -0.8315, -1.0), (-0.5556, -0.8315, 1.0), (-0.7071, -0.7071, -1.0), (-0.7071, -0.7071, 1.0), (-0.8315, -0.5556, -1.0), (-0.8315, -0.5556, 1.0), (-0.9239, -0.3827, -1.0), (-0.9239, -0.3827, 1.0), (-0.9808, -0.1951, -1.0), (-0.9808, -0.1951, 1.0), (-1.0, 0.0, -1.0), (-1.0, 0.0, 1.0), (-0.9808, 0.1951, -1.0), (-0.9808, 0.1951, 1.0), (-0.9239, 0.3827, -1.0), (-0.9239, 0.3827, 1.0), (-0.8315, 0.5556, -1.0), (-0.8315, 0.5556, 1.0), (-0.7071, 0.7071, -1.0), (-0.7071, 0.7071, 1.0), (-0.5556, 0.8315, -1.0), (-0.5556, 0.8315, 1.0), (-0.3827, 0.9239, -1.0), (-0.3827, 0.9239, 1.0), (-0.1951, 0.9808, -1.0), (-0.1951, 0.9808, 1.0)], [], [(0, 1, 3, 2), (2, 3, 5, 4), (4, 5, 7, 6), (6, 7, 9, 8), (8, 9, 11, 10), (10, 11, 13, 12), (12, 13, 15, 14), (14, 15, 17, 16), (16, 17, 19, 18), (18, 19, 21, 20), (20, 21, 23, 22), (22, 23, 25, 24), (24, 25, 27, 26), (26, 27, 29, 28), (28, 29, 31, 30), (30, 31, 33, 32), (32, 33, 35, 34), (34, 35, 37, 36), (36, 37, 39, 38), (38, 39, 41, 40), (40, 41, 43, 42), (42, 43, 45, 44), (44, 45, 47, 46), (46, 47, 49, 48), (48, 49, 51, 50), (50, 51, 53, 52), (52, 53, 55, 54), (54, 55, 57, 56), (56, 57, 59, 58), (58, 59, 61, 60), (3, 1, 63, 61, 59, 57, 55, 53, 51, 49, 47, 45, 43, 41, 39, 37, 35, 33, 31, 29, 27, 25, 23, 21, 19, 17, 15, 13, 11, 9, 7, 5), (60, 61, 63, 62), (62, 63, 1, 0), (0, 2, 4, 6, 8, 10, 12, 14, 16, 18, 20, 22, 24, 26, 28, 30, 32, 34, 36, 38, 40, 42, 44, 46, 48, 50, 52, 54, 56, 58, 60, 62)])
_uv = me_cylinder_005.uv_layers.new(name='UVMap')
_uv.uv.foreach_set('vector', [1.0, 0.5, 1.0, 1.0, 0.9688, 1.0, 0.9688, 0.5, 0.9688, 0.5, 0.9688, 1.0, 0.9375, 1.0, 0.9375, 0.5, 0.9375, 0.5, 0.9375, 1.0, 0.9062, 1.0, 0.9062, 0.5, 0.9062, 0.5, 0.9062, 1.0, 0.875, 1.0, 0.875, 0.5, 0.875, 0.5, 0.875, 1.0, 0.8438, 1.0, 0.8438, 0.5, 0.8438, 0.5, 0.8438, 1.0, 0.8125, 1.0, 0.8125, 0.5, 0.8125, 0.5, 0.8125, 1.0, 0.7812, 1.0, 0.7812, 0.5, 0.7812, 0.5, 0.7812, 1.0, 0.75, 1.0, 0.75, 0.5, 0.75, 0.5, 0.75, 1.0, 0.7188, 1.0, 0.7188, 0.5, 0.7188, 0.5, 0.7188, 1.0, 0.6875, 1.0, 0.6875, 0.5, 0.6875, 0.5, 0.6875, 1.0, 0.6562, 1.0, 0.6562, 0.5, 0.6562, 0.5, 0.6562, 1.0, 0.625, 1.0, 0.625, 0.5, 0.625, 0.5, 0.625, 1.0, 0.5938, 1.0, 0.5938, 0.5, 0.5938, 0.5, 0.5938, 1.0, 0.5625, 1.0, 0.5625, 0.5, 0.5625, 0.5, 0.5625, 1.0, 0.5312, 1.0, 0.5312, 0.5, 0.5312, 0.5, 0.5312, 1.0, 0.5, 1.0, 0.5, 0.5, 0.5, 0.5, 0.5, 1.0, 0.4688, 1.0, 0.4688, 0.5, 0.4688, 0.5, 0.4688, 1.0, 0.4375, 1.0, 0.4375, 0.5, 0.4375, 0.5, 0.4375, 1.0, 0.4062, 1.0, 0.4062, 0.5, 0.4062, 0.5, 0.4062, 1.0, 0.375, 1.0, 0.375, 0.5, 0.375, 0.5, 0.375, 1.0, 0.3438, 1.0, 0.3438, 0.5, 0.3438, 0.5, 0.3438, 1.0, 0.3125, 1.0, 0.3125, 0.5, 0.3125, 0.5, 0.3125, 1.0, 0.2812, 1.0, 0.2812, 0.5, 0.2812, 0.5, 0.2812, 1.0, 0.25, 1.0, 0.25, 0.5, 0.25, 0.5, 0.25, 1.0, 0.2188, 1.0, 0.2188, 0.5, 0.2188, 0.5, 0.2188, 1.0, 0.1875, 1.0, 0.1875, 0.5, 0.1875, 0.5, 0.1875, 1.0, 0.1562, 1.0, 0.1562, 0.5, 0.1562, 0.5, 0.1562, 1.0, 0.125, 1.0, 0.125, 0.5, 0.125, 0.5, 0.125, 1.0, 0.09375, 1.0, 0.09375, 0.5, 0.09375, 0.5, 0.09375, 1.0, 0.0625, 1.0, 0.0625, 0.5, 0.2968, 0.4854, 0.25, 0.49, 0.2032, 0.4854, 0.1582, 0.4717, 0.1167, 0.4496, 0.08029, 0.4197, 0.05045, 0.3833, 0.02827, 0.3418, 0.01461, 0.2968, 0.01, 0.25, 0.01461, 0.2032, 0.02827, 0.1582, 0.05045, 0.1167, 0.08029, 0.08029, 0.1167, 0.05045, 0.1582, 0.02827, 0.2032, 0.01461, 0.25, 0.01, 0.2968, 0.01461, 0.3418, 0.02827, 0.3833, 0.05045, 0.4197, 0.08029, 0.4496, 0.1167, 0.4717, 0.1582, 0.4854, 0.2032, 0.49, 0.25, 0.4854, 0.2968, 0.4717, 0.3418, 0.4496, 0.3833, 0.4197, 0.4197, 0.3833, 0.4496, 0.3418, 0.4717, 0.0625, 0.5, 0.0625, 1.0, 0.03125, 1.0, 0.03125, 0.5, 0.03125, 0.5, 0.03125, 1.0, 0.0, 1.0, 0.0, 0.5, 0.75, 0.49, 0.7968, 0.4854, 0.8418, 0.4717, 0.8833, 0.4496, 0.9197, 0.4197, 0.9496, 0.3833, 0.9717, 0.3418, 0.9854, 0.2968, 0.99, 0.25, 0.9854, 0.2032, 0.9717, 0.1582, 0.9496, 0.1167, 0.9197, 0.08029, 0.8833, 0.05045, 0.8418, 0.02827, 0.7968, 0.01461, 0.75, 0.01, 0.7032, 0.01461, 0.6582, 0.02827, 0.6167, 0.05045, 0.5803, 0.08029, 0.5504, 0.1167, 0.5283, 0.1582, 0.5146, 0.2032, 0.51, 0.25, 0.5146, 0.2968, 0.5283, 0.3418, 0.5504, 0.3833, 0.5803, 0.4197, 0.6167, 0.4496, 0.6582, 0.4717, 0.7032, 0.4854])
me_cylinder_005.materials.append(mat_material_004)
me_cylinder_005.update()
me_cube_003 = bpy.data.meshes.new('Cube.003')
me_cube_003.from_pydata([(0.692, -1.009, 1.155), (0.6629, -1.26, -0.2656), (0.5664, -2.709, 1.123), (0.6708, -2.229, -0.2604), (-0.7013, -1.075, 1.18), (-0.6178, -1.255, -0.2701), (-0.7384, -2.528, 1.187), (-0.713, -2.294, -0.2652), (0.7351, -1.374, -0.06856), (-0.6909, -2.458, -0.09958), (0.6859, -2.458, -0.09958), (-0.6661, -1.246, -0.06856), (-0.664, -3.078, 1.051), (0.711, -1.136, 0.9036), (0.702, -3.049, 1.049), (-0.7271, -1.147, 0.8902), (0.4361, -1.26, -0.2656), (0.3396, -2.709, 1.123), (0.444, -2.229, -0.2604), (0.4652, -1.009, 1.155), (0.6086, -1.246, -0.06856), (0.4591, -2.458, -0.09958), (0.4591, -1.081, 0.9071), (0.4752, -3.049, 1.049), (-0.3659, -1.255, -0.2701), (-0.4865, -2.528, 1.187), (-0.439, -2.458, -0.09958), (-0.4121, -3.078, 1.051), (-0.4611, -2.294, -0.2652), (-0.4494, -1.075, 1.18), (-0.2895, -1.246, -0.06856), (-0.4752, -1.147, 0.8902), (0.7515, -1.376, 0.5873), (0.6968, -2.54, 0.5709), (-0.6667, -1.384, 0.5783), (-0.6727, -2.56, 0.5716), (0.47, -2.54, 0.5709), (0.5077, -1.34, 0.5896), (-0.4148, -1.384, 0.5783), (-0.4208, -2.56, 0.5716), (0.732, -1.434, 0.3022), (0.7334, -2.534, 0.279), (-0.6913, -1.309, 0.2974), (0.5066, -2.534, 0.279), (0.5965, -1.285, 0.3035), (-0.3147, -1.309, 0.2974), (-0.3876, -2.545, 0.2794), (-0.6395, -2.545, 0.2794)], [], [(29, 4, 6, 25), (27, 25, 6, 12), (12, 6, 4, 15), (16, 1, 3, 18), (13, 0, 2, 14), (22, 19, 0, 13), (16, 20, 8, 1), (1, 8, 10, 3), (7, 9, 11, 5), (28, 26, 9, 7), (37, 22, 13, 32), (32, 13, 14, 33), (35, 12, 15, 34), (39, 27, 12, 35), (33, 14, 23, 36), (38, 31, 22, 37), (3, 10, 21, 18), (24, 30, 20, 16), (31, 29, 19, 22), (24, 16, 18, 28), (14, 2, 17, 23), (0, 19, 17, 2), (5, 24, 28, 7), (15, 4, 29, 31), (5, 11, 30, 24), (34, 15, 31, 38), (36, 23, 27, 39), (18, 21, 26, 28), (23, 17, 25, 27), (19, 29, 25, 17), (43, 36, 39, 46), (42, 34, 38, 45), (45, 38, 37, 44), (41, 33, 36, 43), (46, 39, 35, 47), (47, 35, 34, 42), (40, 32, 33, 41), (44, 37, 32, 40), (20, 44, 40, 8), (8, 40, 41, 10), (9, 47, 42, 11), (26, 46, 47, 9), (10, 41, 43, 21), (30, 45, 44, 20), (11, 42, 45, 30), (21, 43, 46, 26)])
_uv = me_cube_003.uv_layers.new(name='UVMap')
_uv.uv.foreach_set('vector', [0.8293, 0.5, 0.875, 0.5, 0.875, 0.75, 0.8293, 0.75, 0.5906, 0.9543, 0.625, 0.9543, 0.625, 1.0, 0.5906, 1.0, 0.5906, 0.0, 0.625, 0.0, 0.625, 0.25, 0.5906, 0.25, 0.3338, 0.5, 0.375, 0.5, 0.375, 0.75, 0.3338, 0.75, 0.5906, 0.5, 0.625, 0.5, 0.625, 0.75, 0.5906, 0.75, 0.5906, 0.4588, 0.625, 0.4588, 0.625, 0.5, 0.5906, 0.5, 0.375, 0.4588, 0.4078, 0.4588, 0.4078, 0.5, 0.375, 0.5, 0.375, 0.5, 0.4078, 0.5, 0.4078, 0.75, 0.375, 0.75, 0.375, 0.0, 0.4078, 0.0, 0.4078, 0.25, 0.375, 0.25, 0.375, 0.9543, 0.4078, 0.9543, 0.4078, 1.0, 0.375, 1.0, 0.5311, 0.4588, 0.5906, 0.4588, 0.5906, 0.5, 0.5311, 0.5, 0.5311, 0.5, 0.5906, 0.5, 0.5906, 0.75, 0.5311, 0.75, 0.5311, 0.0, 0.5906, 0.0, 0.5906, 0.25, 0.5311, 0.25, 0.5311, 0.9543, 0.5906, 0.9543, 0.5906, 1.0, 0.5311, 1.0, 0.5311, 0.75, 0.5906, 0.75, 0.5906, 0.7912, 0.5311, 0.7912, 0.5311, 0.2957, 0.5906, 0.2957, 0.5906, 0.4588, 0.5311, 0.4588, 0.375, 0.75, 0.4078, 0.75, 0.4078, 0.7912, 0.375, 0.7912, 0.375, 0.2957, 0.4078, 0.2957, 0.4078, 0.4588, 0.375, 0.4588, 0.5906, 0.2957, 0.625, 0.2957, 0.625, 0.4588, 0.5906, 0.4588, 0.1707, 0.5, 0.3338, 0.5, 0.3338, 0.75, 0.1707, 0.75, 0.5906, 0.75, 0.625, 0.75, 0.625, 0.7912, 0.5906, 0.7912, 0.625, 0.5, 0.6662, 0.5, 0.6662, 0.75, 0.625, 0.75, 0.125, 0.5, 0.1707, 0.5, 0.1707, 0.75, 0.125, 0.75, 0.5906, 0.25, 0.625, 0.25, 0.625, 0.2957, 0.5906, 0.2957, 0.375, 0.25, 0.4078, 0.25, 0.4078, 0.2957, 0.375, 0.2957, 0.5311, 0.25, 0.5906, 0.25, 0.5906, 0.2957, 0.5311, 0.2957, 0.5311, 0.7912, 0.5906, 0.7912, 0.5906, 0.9543, 0.5311, 0.9543, 0.375, 0.7912, 0.4078, 0.7912, 0.4078, 0.9543, 0.375, 0.9543, 0.5906, 0.7912, 0.625, 0.7912, 0.625, 0.9543, 0.5906, 0.9543, 0.6662, 0.5, 0.8293, 0.5, 0.8293, 0.75, 0.6662, 0.75, 0.4736, 0.7912, 0.5311, 0.7912, 0.5311, 0.9543, 0.4736, 0.9543, 0.4736, 0.25, 0.5311, 0.25, 0.5311, 0.2957, 0.4736, 0.2957, 0.4736, 0.2957, 0.5311, 0.2957, 0.5311, 0.4588, 0.4736, 0.4588, 0.4736, 0.75, 0.5311, 0.75, 0.5311, 0.7912, 0.4736, 0.7912, 0.4736, 0.9543, 0.5311, 0.9543, 0.5311, 1.0, 0.4736, 1.0, 0.4736, 0.0, 0.5311, 0.0, 0.5311, 0.25, 0.4736, 0.25, 0.4736, 0.5, 0.5311, 0.5, 0.5311, 0.75, 0.4736, 0.75, 0.4736, 0.4588, 0.5311, 0.4588, 0.5311, 0.5, 0.4736, 0.5, 0.4078, 0.4588, 0.4736, 0.4588, 0.4736, 0.5, 0.4078, 0.5, 0.4078, 0.5, 0.4736, 0.5, 0.4736, 0.75, 0.4078, 0.75, 0.4078, 0.0, 0.4736, 0.0, 0.4736, 0.25, 0.4078, 0.25, 0.4078, 0.9543, 0.4736, 0.9543, 0.4736, 1.0, 0.4078, 1.0, 0.4078, 0.75, 0.4736, 0.75, 0.4736, 0.7912, 0.4078, 0.7912, 0.4078, 0.2957, 0.4736, 0.2957, 0.4736, 0.4588, 0.4078, 0.4588, 0.4078, 0.25, 0.4736, 0.25, 0.4736, 0.2957, 0.4078, 0.2957, 0.4078, 0.7912, 0.4736, 0.7912, 0.4736, 0.9543, 0.4078, 0.9543])
me_cube_003.materials.append(mat_material_001)
me_cube_003.use_mirror_vertex_groups = False
me_cube_003.update()

# ---- objects
ob_cube = bpy.data.objects.new('Cube', me_cube)
ob_cube_001 = bpy.data.objects.new('Cube.001', me_cube_001)
ob_cube_002 = bpy.data.objects.new('Cube.002', me_cube_002)
ob_cylinder = bpy.data.objects.new('Cylinder', me_cylinder)
ob_cylinder_001 = bpy.data.objects.new('Cylinder.001', me_cylinder_001)
ob_cylinder_002 = bpy.data.objects.new('Cylinder.002', me_cylinder_002)
ob_cylinder_003 = bpy.data.objects.new('Cylinder.003', me_cylinder_005)
ob_cube_003 = bpy.data.objects.new('Cube.003', me_cube_003)

# ---- transforms, parenting, visibility, modifiers, constraints
ob_cube.location = (0.0, 0.0, -0.6702)
ob_cube.scale = (0.9993, 0.8079, 1.514)
ob_cube.lock_rotations_4d = False
ob_cube.empty_display_type = 'ARROWS'
ob_cube.lineart.crease_threshold = 0.0
ob_cube_001.location = (0.0, -0.5731, 2.016)
ob_cube_001.scale = (1.0, 6.011, 1.0)
ob_cube_002.location = (0.05432, 6.143, 2.331)
ob_cylinder.location = (0.07005, -0.5271, 2.622)
ob_cylinder.rotation_euler = (1.571, 0.0, 0.0)
ob_cylinder.scale = (0.85, 0.85, 2.89)
ob_cylinder_001.location = (0.1326, -7.251, 2.366)
ob_cylinder_001.rotation_euler = (1.571, 0.0, 0.0)
ob_cylinder_001.scale = (0.3691, 0.3691, 1.089)
ob_cylinder_002.location = (0.1326, -7.251, 1.572)
ob_cylinder_002.rotation_euler = (1.571, 0.0, 0.0)
ob_cylinder_002.scale = (0.3691, 0.3691, 1.348)
ob_cylinder_003.location = (-0.07358, -2.224, 0.8324)
ob_cylinder_003.rotation_euler = (1.571, 0.0, 0.0)
ob_cylinder_003.scale = (1.484, 1.419, 0.7808)
ob_cube_003.location = (0.0, -0.4397, 0.4317)
ob_cube_003.rotation_euler = (0.0, 0.0, 3.142)
ob_cube_003.scale = (0.3503, 0.2832, 0.5309)
ob_cube_003.lock_rotations_4d = False
ob_cube_003.empty_display_type = 'ARROWS'
ob_cube_003.lineart.crease_threshold = 0.0

# ---- collection membership
col_collection.objects.link(ob_cube)
col_collection.objects.link(ob_cube_001)
col_collection.objects.link(ob_cube_002)
col_collection.objects.link(ob_cylinder)
col_collection.objects.link(ob_cylinder_001)
col_collection.objects.link(ob_cylinder_002)
col_collection.objects.link(ob_cylinder_003)
col_collection.objects.link(ob_cube_003)

# ---- scene / render settings (as saved in the file)
scene.frame_start = 1; scene.frame_end = 250; scene.frame_set(1)
scene.render.engine = 'BLENDER_EEVEE_NEXT'
scene.cycles.sampling_pattern = 'TABULATED_SOBOL'
scene.eevee.ray_tracing_options.trace_max_roughness = 0.0
bpy.context.view_layer.update()

# ---- added for rendering (the .blend has no active camera and no usable light): camera, sun
cam_auto = bpy.data.cameras.new('AutoCamera')
cam_auto.lens = 50.0
cam_auto.sensor_width = 36.0
cam_auto.clip_end = 1000.0
ob_auto_camera = bpy.data.objects.new('AutoCamera', cam_auto)
scene.collection.objects.link(ob_auto_camera)
ob_auto_camera.location = (15.4055, -19.2522, 13.5442)
ob_auto_camera.rotation_euler = (1.09748, -7.21219e-08, 0.694738)
scene.camera = ob_auto_camera
light_auto_sun = bpy.data.lights.new('AutoSun', 'SUN')
light_auto_sun.energy = 3.0
light_auto_sun.angle = 0.0523599
ob_auto_sun = bpy.data.objects.new('AutoSun', light_auto_sun)
scene.collection.objects.link(ob_auto_sun)
ob_auto_sun.rotation_euler = (0.872665, 0.174533, 0.523599)
bpy.context.view_layer.update()
